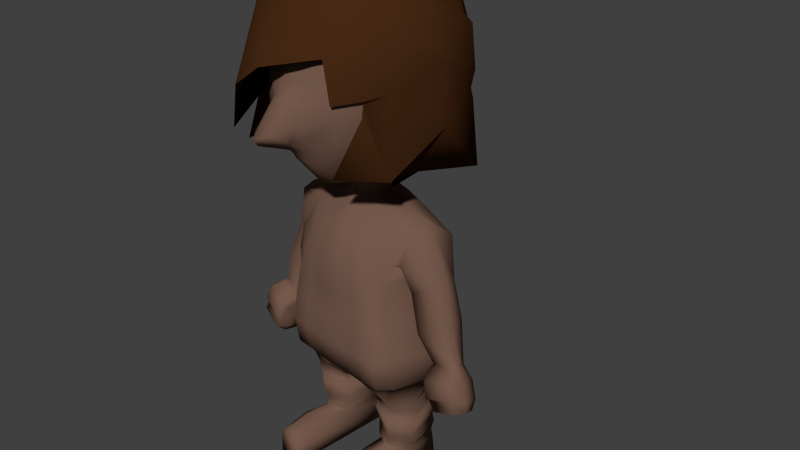 # Source: firstPirate3.blend  (saved by Blender 2.73.0; exported with 4.5.12 LTS)
import bpy
from mathutils import Matrix  # noqa: F401  (used for matrix-valued properties, if any)

bpy.ops.wm.read_factory_settings(use_empty=True)
scene = bpy.context.scene
scene.name = 'Scene'

# ---- collections
col_collection_1 = bpy.data.collections.new('Collection 1'); scene.collection.children.link(col_collection_1)

# ---- materials (node trees are filled in below, after node groups)
mat_material_001 = bpy.data.materials.new('Material.001')
mat_material_001.alpha_threshold = 0.0
mat_material_001.use_transparent_shadow = False
mat_material_001.diffuse_color = (0.1789, 0.101, 0.07178, 1.0)
mat_material_001.roughness = 0.5
mat_material_001.specular_intensity = 0.0
mat_material = bpy.data.materials.new('Material')
mat_material.alpha_threshold = 0.0
mat_material.use_transparent_shadow = False
mat_material.diffuse_color = (0.06072, 0.02195, 0.00731, 1.0)
mat_material.roughness = 0.5
mat_material.specular_intensity = 0.0

# ---- material node trees

# ---- world
world_world = bpy.data.worlds.new('World'); scene.world = world_world
world_world.color = (0.05088, 0.05088, 0.05088)
world_world.use_sun_shadow = False
world_world.sun_shadow_jitter_overblur = 0.0
world_world.cycles.sampling_method = 'MANUAL'
world_world.cycles.sample_map_resolution = 256

# ---- cameras
cam_camera = bpy.data.cameras.new('Camera')
cam_camera.clip_end = 100.0
cam_camera.lens = 35.0
cam_camera.sensor_width = 32.0
cam_camera.sensor_height = 18.0
cam_camera.ortho_scale = 7.314
cam_camera.dof.focus_distance = 0.0
cam_camera.dof.aperture_fstop = 128.0

# ---- meshes
me_sphere = bpy.data.meshes.new('Sphere')
me_sphere.from_pydata([(-0.4425, 0.01313, 3.797), (-0.7631, 0.01313, 3.723), (-1.038, 0.01313, 3.453), (-1.25, 0.01313, 3.307), (-1.382, 0.01313, 2.857), (-1.428, 0.01313, 2.716), (-1.382, 0.01313, 2.169), (-1.45, 0.01313, 1.975), (-1.263, 0.01352, 1.486), (-0.7631, 0.01313, 1.362), (-0.4425, 0.01313, 1.229), (-0.3964, 0.1851, 3.835), (-0.674, 0.3454, 3.664), (-0.9124, 0.4831, 3.569), (-1.095, 0.5887, 3.178), (-1.21, 0.6551, 3.071), (-1.25, 0.6777, 2.513), (-1.21, 0.6551, 2.35), (-1.269, 0.6888, 1.546), (-1.107, 0.5959, 1.628), (-0.674, 0.3454, 1.192), (-0.3964, 0.1851, 0.9953), (-0.09845, 0.01313, 1.184), (-0.2705, 0.3111, 3.797), (-0.4308, 0.5887, 3.742), (-0.5684, 0.8271, 3.453), (-0.674, 1.01, 3.339), (-0.7404, 1.125, 2.857), (-0.7631, 1.164, 2.655), (-0.7404, 1.125, 2.169), (-0.7741, 1.183, 1.995), (-0.6809, 1.022, 1.486), (-0.4308, 0.5887, 1.362), (-0.2705, 0.3111, 1.229), (-0.09845, 0.3572, 3.845), (-0.09845, 0.6777, 3.664), (-0.09845, 0.953, 3.594), (-0.09845, 1.164, 3.178), (-0.09845, 1.297, 3.081), (-0.09845, 1.342, 2.513), (-0.09845, 1.297, 2.339), (-0.09845, 1.364, 1.476), (-0.09845, 1.125, 1.677), (-0.09845, 0.6777, 1.137), (-0.09845, 0.3572, 0.9433), (0.07356, 0.3111, 3.797), (0.2338, 0.5887, 3.751), (0.3715, 0.8271, 3.453), (0.4771, 1.01, 3.307), (0.5435, 1.125, 2.857), (0.5662, 1.164, 2.725), (0.5435, 1.125, 2.169), (0.5772, 1.183, 1.943), (0.484, 1.022, 1.486), (0.2338, 0.5887, 1.362), (0.07356, 0.3111, 1.229), (-0.09845, 0.01313, 3.842), (0.1995, 0.1851, 3.846), (0.4771, 0.3454, 3.664), (0.7155, 0.4831, 3.586), (0.8985, 0.5887, 3.178), (1.013, 0.6551, 3.039), (1.053, 0.6777, 2.513), (1.013, 0.6551, 2.296), (1.118, 0.6888, 1.359), (0.9103, 0.5959, 1.672), (0.4771, 0.3454, 1.192), (0.1995, 0.1851, 0.9552), (0.2456, 0.01313, 3.797), (0.5662, 0.01313, 3.736), (0.8414, 0.01313, 3.453), (1.053, 0.01313, 3.33), (1.185, 0.01313, 2.857), (1.231, 0.01313, 2.76), (1.185, 0.01313, 2.169), (1.253, 0.01313, 2.056), (1.066, 0.01352, 1.486), (0.5662, 0.01313, 1.362), (0.2456, 0.01313, 1.229), (0.1995, -0.1589, 3.794), (0.4771, -0.3192, 3.664), (0.7155, -0.4568, 3.576), (0.8985, -0.5624, 3.178), (1.013, -0.6288, 3.058), (1.053, -0.6515, 2.513), (1.013, -0.6288, 2.349), (1.072, -0.6625, 1.536), (0.9103, -0.5689, 1.698), (0.4771, -0.3192, 1.342), (0.1995, -0.1589, 1.093), (0.07356, -0.2848, 3.797), (0.2338, -0.5624, 3.77), (0.3715, -0.8008, 3.453), (0.4771, -0.9838, 3.313), (0.5435, -1.099, 2.884), (0.5981, -1.073, 2.379), (0.8029, -0.7847, 2.412), (0.8367, -0.843, 2.248), (0.484, -0.9953, 1.486), (0.4024, -0.3178, 1.322), (0.1021, -0.2848, 1.229), (-0.09845, -0.3309, 3.838), (-0.09845, -0.6515, 3.664), (-0.09845, -0.9268, 3.61), (-0.09845, -1.138, 3.234), (-0.09845, -1.455, 2.745), (-0.2705, -0.2848, 3.797), (-0.4308, -0.5624, 3.769), (-0.5684, -0.8008, 3.453), (-0.674, -0.9838, 3.37), (-0.5074, -1.494, 2.477), (-0.8057, -1.383, 1.869), (-0.9948, -0.7059, 2.233), (-0.8933, -0.4917, 2.028), (-0.5114, -0.6488, 1.486), (-0.5895, -0.3329, 1.476), (-0.2426, -0.2848, 1.229), (-0.3964, -0.1589, 3.85), (-0.674, -0.3192, 3.664), (-0.9124, -0.4568, 3.567), (-1.095, -0.5624, 3.178), (-1.21, -0.6288, 3.058), (-1.25, -0.6515, 2.513), (-1.21, -0.6288, 2.318), (-1.305, -0.8715, 1.472), (-1.01, -0.5689, 1.644), (-0.674, -0.4118, 1.243), (-0.3964, -0.1589, 1.052), (-0.3052, -5.334e-07, 3.523), (-0.6031, -5.334e-07, 3.4), (-0.8589, -5.334e-07, 3.203), (-1.015, -5.334e-07, 2.948), (-1.045, -5.315e-07, 2.704), (-1.1, -5.334e-07, 2.455), (-1.023, -5.334e-07, 2.136), (-0.8905, -5.334e-07, 1.838), (-0.7381, -5.336e-07, 1.675), (-0.5695, -5.341e-07, 1.474), (-0.2624, 0.1598, 3.523), (-0.5203, 0.3088, 3.4), (-0.7419, 0.4367, 3.203), (-0.8716, 0.5348, 2.948), (-0.8895, 0.5809, 2.704), (-0.9344, 0.5529, 2.455), (-0.898, 0.4671, 2.136), (-0.7911, 0.3407, 1.838), (-0.6211, 0.2103, 1.675), (-0.5203, 0.1147, 1.474), (-0.2624, 0.1598, 1.262), (-0.1453, 0.3558, 3.523), (-0.2943, 0.6137, 3.4), (-0.4222, 0.8353, 3.203), (-0.5203, 1.005, 2.948), (-0.5818, 1.085, 2.704), (-0.6031, 1.084, 2.455), (-0.582, 0.9827, 2.136), (-0.5203, 0.8112, 1.838), (-0.4222, 0.6251, 1.675), (-0.2943, 0.4412, 1.492), (-0.1453, 0.2768, 1.262), (-0.1453, -0.2768, 3.523), (-0.2943, -0.5348, 3.4), (-0.4222, -0.7563, 3.203), (-0.5203, -0.9263, 2.948), (-0.5818, -0.9745, 2.795), (-0.5575, -1.024, 2.383), (-0.5911, -0.9677, 2.217), (-0.4848, -0.9466, 1.9), (-0.4222, -0.9147, 1.75), (-0.2895, -0.5407, 1.264), (-0.1453, -0.2768, 1.262), (-0.2624, -0.1598, 3.523), (-0.5203, -0.3088, 3.4), (-0.7419, -0.4367, 3.203), (-0.8716, -0.5348, 2.948), (-0.8895, -0.5809, 2.704), (-0.9344, -0.6175, 2.455), (-0.8637, -0.5964, 2.136), (-0.7372, -0.7231, 1.898), (-0.6211, -0.755, 1.733), (-0.4882, -0.2868, 1.409), (-0.2624, -0.1598, 1.262), (-0.3052, -5.356e-07, 1.262), (-0.2588, -7.89e-09, 0.9659), (-0.4417, 0.004922, 0.9748), (-0.6652, 0.009825, 0.9295), (-0.7919, -0.02735, 0.1578), (-0.7948, -0.01939, 0.005079), (-0.84, -0.01457, -0.1658), (-0.9311, -0.008686, -0.529), (-1.067, 2.397e-08, -0.9819), (-1.077, 0.008986, -1.369), (-0.9347, -0.1766, -1.747), (-0.2241, 0.1294, 0.9659), (-0.5, 0.2584, 0.8832), (-0.7263, 0.3121, 0.7795), (-0.7124, 0.2818, 0.3246), (-0.6979, 0.2895, 0.1075), (-0.7723, 0.242, -0.2166), (-0.865, 0.2122, -0.5269), (-0.9929, 0.2431, -0.9347), (-0.9965, 0.3092, -1.369), (-0.6969, 0.4635, -1.709), (-0.3084, 0.3636, -1.797), (-0.1294, 0.2241, 0.9659), (-0.2526, 0.39, 0.8671), (-0.3846, 0.4526, 0.7255), (-0.4703, 0.4726, 0.5158), (-0.5491, 0.4866, 0.05195), (-0.6115, 0.4906, -0.19), (-0.7004, 0.4633, -0.5429), (-0.7663, 0.4942, -0.9819), (-0.7768, 0.5222, -1.369), (-0.4834, 0.4881, -1.697), (-0.273, 0.3913, -1.756), (-0.1294, -0.2241, 0.9659), (-0.25, -0.265, 0.866), (-0.3536, -0.4168, 0.7071), (-0.4385, -0.5941, 0.4648), (-0.5721, -0.6793, 0.02515), (-0.6313, -0.7028, -0.2002), (-0.7214, -0.7312, -0.5582), (-0.7663, -0.758, -0.9819), (-0.7768, -0.6993, -1.369), (-0.4834, -0.4148, -1.752), (-0.2283, -0.3509, -1.803), (-0.2241, -0.1294, 0.9659), (-0.433, -0.25, 0.866), (-0.6385, -0.2946, 0.7704), (-0.8586, -0.4418, 0.285), (-0.8072, -0.5549, 0.04325), (-0.8202, -0.5537, -0.2406), (-0.8371, -0.5621, -0.5396), (-0.9324, -0.5807, -0.9347), (-0.9335, -0.5339, -1.369), (-0.6969, -0.4576, -1.745), (-0.2685, -0.3563, -1.832), (-0.2034, 0.03477, -1.816), (-1.206, 0.02724, 0.6634), (-0.7215, -0.05058, 0.1533), (-1.118, 0.306, 0.5206), (-0.7276, 0.2581, 0.2442), (-1.019, -0.2856, 0.7042), (-0.8445, -0.3248, 0.3011), (-1.272, -0.02628, 0.1104), (-0.7674, -0.09524, -0.1627), (-1.175, 0.1476, 0.05442), (-0.8126, 0.1437, -0.1144), (-1.216, -0.218, 0.1128), (-0.8708, -0.3027, -0.04382), (-1.43, -0.1763, -0.3518), (-0.9206, -0.248, -0.6435), (-1.318, 0.03959, -0.4165), (-0.9668, 0.04575, -0.5903), (-1.352, -0.3443, -0.3652), (-1.006, -0.44, -0.5235), (-1.11, -0.3519, -1.041), (-1.443, -0.1513, -0.9354), (-1.108, -0.1783, -1.083), (-1.533, -0.2627, -0.8585), (-1.484, -0.3227, -0.8261), (-1.146, -0.405, -0.9394), (-1.661, -0.3251, -1.024), (-1.203, -0.4445, -1.257), (-1.559, -0.1451, -1.127), (-1.168, -0.1709, -1.302), (-1.652, -0.4537, -0.9348), (-1.203, -0.5757, -1.099), (-1.74, -0.4074, -1.225), (-1.282, -0.5269, -1.458), (-1.284, -0.6997, -1.229), (-1.673, -0.584, -1.117), (-1.666, -0.5446, -1.169), (-1.283, -0.658, -1.3), (-1.221, -0.6301, -1.039), (-1.609, -0.5144, -0.9266), (-1.663, -0.2243, -1.318), (-1.248, -0.2532, -1.503), (-1.156, -0.4799, -0.9582), (-1.498, -0.3962, -0.8573), (-1.754, -0.4411, -1.356), (-1.35, -0.5323, -1.542), (-1.684, -0.3184, -1.429), (-1.335, -0.3446, -1.572), (-1.707, -0.586, -1.311), (-1.362, -0.6723, -1.427), (-0.7163, -0.4275, -1.865), (-0.9618, -0.1383, -1.903), (-0.7525, 0.4325, -1.89), (-0.2738, -0.2713, -1.878), (-0.3531, 0.3636, -1.914), (-0.4978, 0.3815, -1.914), (-0.6577, -0.4387, -2.078), (-0.9545, -0.1738, -2.108), (-0.7642, 0.3838, -2.12), (-0.2802, -0.298, -2.08), (-0.2999, 0.3195, -2.105), (-0.4301, 0.396, -2.106), (-0.6605, -0.3979, -2.312), (-0.8783, -0.1899, -2.338), (-0.7317, 0.3565, -2.35), (-0.3159, -0.25, -2.317), (-0.3437, 0.3083, -2.339), (-0.4385, 0.3754, -2.337), (-0.6437, -0.3801, -2.425), (-0.8894, -0.1245, -2.445), (-0.7382, 0.3783, -2.461), (-0.287, -0.2284, -2.416), (-0.3389, 0.3245, -2.446), (-0.4414, 0.3853, -2.446), (-0.6168, -0.4005, -2.478), (-0.8006, -0.09064, -2.543), (-0.7046, 0.3605, -2.616), (-0.352, -0.2941, -2.524), (-0.3849, 0.3263, -2.607), (-0.45, 0.3649, -2.607), (-0.6241, -0.4135, -2.525), (-0.7705, -0.2176, -2.669), (-0.7149, 0.377, -2.768), (-0.3745, -0.2707, -2.598), (-0.3892, 0.3102, -2.754), (-0.4405, 0.3855, -2.762), (-0.6137, -0.7938, -2.496), (-0.8162, -0.6386, -2.637), (-0.7317, 0.3904, -3.026), (-0.3473, -0.5452, -2.629), (-0.3552, 0.3502, -3.018), (-0.5507, 0.4095, -3.027), (-0.6345, -1.002, -2.549), (-0.8465, -0.9258, -2.733), (-0.8307, -0.9127, -3.03), (-0.3639, -0.9725, -2.706), (-0.3951, -0.9485, -3.03), (-0.6141, -0.9554, -3.04), (-0.6272, -1.094, -2.627), (-0.8082, -1.097, -2.703), (-0.7745, -1.137, -3.028), (-0.4186, -1.139, -2.703), (-0.4298, -1.159, -3.028), (-0.6122, -1.145, -3.036), (-0.1217, -1.544, 2.051), (-0.2402, -1.239, 2.115), (-0.2241, -1.182, 1.927), (-0.1289, -1.276, 1.898), (-0.09515, -0.2916, 3.523), (-0.1927, -0.5634, 3.4), (-0.09456, -0.591, 3.4), (-0.2764, -1.024, 1.756), (-0.1356, -1.093, 1.761), (-0.2764, -0.7967, 3.203), (-0.1357, -0.8357, 3.203), (-0.2026, -0.5816, 1.243), (-0.1188, -0.621, 1.223), (-0.3406, -0.9758, 2.948), (-0.1672, -1.024, 2.948), (-0.09015, -0.2916, 1.262), (-0.3809, -1.06, 2.795), (-0.1869, -1.112, 2.704), (-0.211, -1.21, 2.338), (-0.1094, -1.238, 2.421), (-0.2372, -0.7523, -0.5784), (-0.4832, -0.7412, -0.5784), (-0.5016, -0.7722, -0.9706), (-0.2462, -0.7859, -0.9596), (-0.08472, -0.2361, 0.9659), (-0.1637, -0.2881, 0.866), (-0.08033, -0.3104, 0.866), (-0.5001, -0.7129, -1.357), (-0.233, -0.726, -1.346), (-0.2315, -0.4495, 0.7071), (-0.1136, -0.4811, 0.7071), (-0.3165, -0.4351, -1.727), (-0.1553, -0.4343, -1.702), (-0.2835, -0.6218, 0.4556), (-0.1391, -0.6478, 0.4556), (-0.1787, -0.3437, -1.795), (-0.08772, -0.3156, -1.787), (-0.3826, -0.7138, -0.004851), (-0.1887, -0.7483, -0.02773), (-0.4259, -0.716, -0.2309), (-0.212, -0.7305, -0.2513), (-0.6819, -5.338e-07, 1.608), (-0.6257, -5.339e-07, 1.541), (-0.5875, 0.1784, 1.608), (-0.5539, 0.1466, 1.541), (-0.3796, 0.5638, 1.614), (-0.3369, 0.5025, 1.553), (-0.3653, -0.8741, 1.596), (-0.3464, -0.6168, 1.325), (-0.5768, -0.5989, 1.586), (-0.5325, -0.4428, 1.498), (-0.1174, -1.036, 1.6), (-0.1371, -0.7181, 1.268), (-0.2391, -0.9563, 1.598), (-0.2399, -0.6683, 1.296), (-1.073, -5.325e-07, 2.58), (-0.9119, 0.5669, 2.58), (-0.5924, 1.084, 2.58), (-0.5924, -0.9803, 2.607), (-0.9119, -0.5992, 2.58), (-0.1854, -1.147, 2.588), (-0.3853, -1.093, 2.598), (-1.04, -0.02861, -1.379), (-0.9415, 0.3117, -1.374), (-0.7303, 0.4904, -1.373), (-0.7303, -0.6643, -1.38), (-0.8892, -0.5214, -1.379), (-0.2347, -0.6687, -1.354), (-0.4781, -0.6665, -1.367), (-0.4512, 0.3821, -2.105), (-0.7495, 0.3701, -2.112), (-0.3268, 0.3092, -2.105), (-0.2976, -0.2716, -2.079), (-0.6624, -0.406, -2.075), (-0.9308, -0.1539, -2.105), (0.3052, -5.334e-07, 3.523), (0.6031, -5.334e-07, 3.4), (0.8589, -5.334e-07, 3.203), (1.015, -5.334e-07, 2.948), (1.045, -5.315e-07, 2.704), (1.1, -5.334e-07, 2.455), (1.023, -5.334e-07, 2.136), (0.8905, -5.334e-07, 1.838), (0.7381, -5.336e-07, 1.675), (0.5695, -5.341e-07, 1.474), (0.2624, 0.1598, 3.523), (0.5203, 0.3088, 3.4), (0.7419, 0.4367, 3.203), (0.8716, 0.5348, 2.948), (0.8895, 0.5809, 2.704), (0.9344, 0.5529, 2.455), (0.898, 0.4671, 2.136), (0.7911, 0.3407, 1.838), (0.6211, 0.2103, 1.675), (0.5203, 0.1147, 1.474), (0.2624, 0.1598, 1.262), (0.1453, 0.3558, 3.523), (0.2943, 0.6137, 3.4), (0.4222, 0.8353, 3.203), (0.5203, 1.005, 2.948), (0.5818, 1.085, 2.704), (0.6031, 1.062, 2.455), (0.582, 0.9827, 2.136), (0.5203, 0.8112, 1.838), (0.4222, 0.6251, 1.675), (0.2943, 0.4412, 1.492), (0.1453, 0.2768, 1.262), (1.864e-15, 0.3986, 3.523), (1.84e-15, 0.6965, 3.4), (1.796e-15, 0.9523, 3.203), (1.733e-15, 1.149, 2.948), (1.669e-15, 1.241, 2.704), (1.602e-15, 1.249, 2.455), (1.511e-15, 1.143, 2.136), (1.423e-15, 0.9545, 1.838), (1.371e-15, 0.7421, 1.675), (1.739e-15, 0.5239, 1.492), (2.505e-15, 0.3197, 1.262), (1.861e-15, -9.499e-07, 3.565), (1.839e-15, -0.3059, 3.523), (1.795e-15, -0.6175, 3.4), (1.732e-15, -0.8733, 3.203), (1.656e-15, -1.07, 2.948), (1.586e-15, -1.162, 2.704), (1.764e-15, -1.235, 2.455), (2.175e-15, -1.665, 2.008), (2.124e-15, -1.607, 1.925), (2.415e-15, -1.194, 1.766), (4.355e-15, -0.6591, 1.202), (5.578e-15, -0.3197, 1.262), (0.1453, -0.2768, 3.523), (0.2943, -0.5348, 3.4), (0.4222, -0.7563, 3.203), (0.5203, -0.9263, 2.948), (0.5818, -0.9745, 2.795), (0.5575, -1.024, 2.383), (0.5911, -0.9677, 2.217), (0.4848, -0.9466, 1.9), (0.4222, -0.9147, 1.75), (0.2895, -0.5407, 1.264), (0.1453, -0.2768, 1.262), (0.2624, -0.1598, 3.523), (0.5203, -0.3088, 3.4), (0.7419, -0.4367, 3.203), (0.8716, -0.5348, 2.948), (0.8895, -0.5809, 2.704), (0.9344, -0.6175, 2.455), (0.8637, -0.5964, 2.136), (0.7372, -0.7231, 1.898), (0.6211, -0.755, 1.733), (0.4882, -0.2868, 1.409), (0.2624, -0.1598, 1.262), (0.3052, -5.358e-07, 1.262), (0.2588, -1.326e-08, 0.9659), (0.4022, -2.661e-08, 0.9668), (0.6089, -0.003281, 0.9275), (0.8146, 0.03262, 0.1259), (0.8041, 0.02684, -0.01596), (0.8442, 0.02086, -0.1791), (0.9367, 0.01187, -0.5377), (1.067, -7.831e-09, -0.9819), (1.077, 0.008986, -1.369), (0.9347, -0.1766, -1.747), (0.2241, 0.1294, 0.9659), (0.4766, 0.2448, 0.8792), (0.6997, 0.2895, 0.7822), (0.8495, 0.3206, 0.2764), (0.7886, 0.3222, 0.04907), (0.8155, 0.2651, -0.2464), (0.8855, 0.2292, -0.5407), (0.9929, 0.2431, -0.9347), (0.9965, 0.3092, -1.369), (0.6969, 0.4635, -1.709), (0.3084, 0.3636, -1.797), (4.051e-08, -1.838e-08, -1.813), (0.1294, 0.2241, 0.9659), (0.25, 0.3897, 0.866), (0.3709, 0.4467, 0.7183), (0.4574, 0.4654, 0.4905), (0.5737, 0.4938, 0.01766), (0.637, 0.5002, -0.2139), (0.73, 0.4687, -0.5696), (0.7663, 0.4942, -0.9819), (0.7768, 0.5222, -1.369), (0.4834, 0.4881, -1.697), (0.273, 0.3913, -1.756), (7.852e-15, 0.2588, 0.9659), (3.983e-12, 0.4567, 0.866), (-1.264e-10, 0.5432, 0.7071), (1.635e-11, 0.583, 0.4556), (-1.174e-15, 0.5928, -0.02773), (-9.872e-16, 0.5794, -0.2513), (2.302e-15, 0.5401, -0.5784), (5.702e-09, 0.6076, -0.949), (1.24e-08, 0.6435, -1.335), (2.799e-08, 0.4591, -1.679), (3.613e-08, 0.2588, -1.779), (4.443e-09, -0.2588, 0.9659), (8.977e-09, -0.332, 0.866), (9.76e-09, -0.5116, 0.7071), (7.3e-09, -0.6728, 0.4556), (6.41e-06, -0.7814, -0.02684), (3.626e-09, -0.7448, -0.2513), (7.666e-09, -0.7631, -0.5784), (1.739e-08, -0.7991, -0.949), (2.795e-08, -0.7386, -1.335), (4.369e-08, -0.4483, -1.679), (4.573e-08, -0.2759, -1.779), (0.1294, -0.2241, 0.9659), (0.25, -0.265, 0.866), (0.3536, -0.4168, 0.7071), (0.4478, -0.5955, 0.4838), (0.5357, -0.6675, 0.05377), (0.5892, -0.6872, -0.1783), (0.6768, -0.719, -0.53), (0.7663, -0.758, -0.9819), (0.7768, -0.6993, -1.369), (0.4834, -0.4148, -1.752), (0.2283, -0.3509, -1.803), (0.2241, -0.1294, 0.9659), (0.433, -0.25, 0.866), (0.6235, -0.297, 0.7659), (0.7249, -0.4032, 0.2776), (0.7086, -0.5227, 0.06693), (0.76, -0.5275, -0.2266), (0.7983, -0.5446, -0.5271), (0.9184, -0.5784, -0.9265), (0.9335, -0.5339, -1.369), (0.6969, -0.4576, -1.745), (0.2685, -0.3563, -1.832), (0.2034, 0.03477, -1.816), (1.026, -0.01376, 0.8147), (0.7524, 0.05327, 0.1077), (1.135, 0.2616, 0.5956), (0.8614, 0.3274, 0.2547), (0.9951, -0.2972, 0.7046), (0.7738, -0.2613, 0.2157), (1.316, -0.0181, 0.1212), (0.8338, 0.07297, -0.2098), (1.256, 0.1787, 0.08009), (0.9181, 0.2825, -0.1063), (1.228, -0.1897, 0.07126), (0.8708, -0.1684, -0.1426), (1.487, -0.09849, -0.3723), (1.005, -0.004755, -0.7021), (1.424, 0.1441, -0.3939), (1.099, 0.2563, -0.5822), (1.382, -0.241, -0.4274), (1.042, -0.2306, -0.623), (1.211, -0.05996, -1.101), (1.564, 0.04351, -0.9339), (1.246, 0.1154, -1.104), (1.623, -0.09703, -0.8786), (1.561, -0.1515, -0.8633), (1.227, -0.139, -1.012), (1.754, -0.1482, -1.046), (1.307, -0.1226, -1.326), (1.697, 0.06597, -1.112), (1.328, 0.1555, -1.311), (1.712, -0.288, -0.9885), (1.268, -0.281, -1.202), (1.836, -0.2013, -1.256), (1.39, -0.1757, -1.536), (1.338, -0.389, -1.351), (1.727, -0.3792, -1.194), (1.733, -0.3295, -1.236), (1.351, -0.334, -1.411), (1.269, -0.3492, -1.154), (1.659, -0.3393, -0.9964), (1.804, 0.00855, -1.309), (1.411, 0.1024, -1.52), (1.225, -0.209, -1.046), (1.564, -0.2181, -0.9092), (1.856, -0.2092, -1.39), (1.464, -0.1772, -1.615), (1.818, -0.06266, -1.438), (1.486, 0.01169, -1.602), (1.779, -0.3478, -1.381), (1.439, -0.3376, -1.533), (0.7163, -0.4275, -1.865), (0.9618, -0.1383, -1.903), (0.7525, 0.4325, -1.89), (0.2738, -0.2713, -1.878), (0.3531, 0.3636, -1.914), (0.4978, 0.3815, -1.914), (0.6577, -0.4387, -2.078), (0.9545, -0.1738, -2.108), (0.7642, 0.3838, -2.12), (0.2802, -0.298, -2.08), (0.2999, 0.3195, -2.105), (0.4301, 0.396, -2.106), (0.6605, -0.3979, -2.312), (0.8783, -0.1899, -2.338), (0.7317, 0.3565, -2.35), (0.3159, -0.25, -2.317), (0.3437, 0.3083, -2.339), (0.4385, 0.3754, -2.337), (0.6437, -0.3801, -2.425), (0.8894, -0.1245, -2.445), (0.7382, 0.3783, -2.461), (0.287, -0.2284, -2.416), (0.3389, 0.3245, -2.446), (0.4414, 0.3853, -2.446), (0.6168, -0.4005, -2.478), (0.8006, -0.09064, -2.543), (0.7046, 0.3605, -2.616), (0.352, -0.2941, -2.524), (0.3849, 0.3263, -2.607), (0.45, 0.3649, -2.607), (0.6241, -0.4135, -2.525), (0.7705, -0.2176, -2.669), (0.7149, 0.377, -2.768), (0.3745, -0.2707, -2.598), (0.3892, 0.3102, -2.754), (0.4405, 0.3855, -2.762), (0.6137, -0.7938, -2.496), (0.8162, -0.6386, -2.637), (0.7317, 0.3904, -3.026), (0.3473, -0.5452, -2.629), (0.3552, 0.3502, -3.018), (0.5507, 0.4095, -3.027), (0.6345, -1.002, -2.549), (0.8465, -0.9258, -2.733), (0.8307, -0.9127, -3.03), (0.3639, -0.9725, -2.706), (0.3951, -0.9485, -3.03), (0.6141, -0.9554, -3.04), (0.6272, -1.094, -2.627), (0.8082, -1.097, -2.703), (0.7745, -1.137, -3.028), (0.4186, -1.139, -2.703), (0.4298, -1.159, -3.028), (0.6122, -1.145, -3.036), (0.1217, -1.544, 2.051), (0.2402, -1.239, 2.115), (0.2241, -1.182, 1.927), (0.1289, -1.276, 1.898), (0.09515, -0.2916, 3.523), (0.1927, -0.5634, 3.4), (0.09456, -0.591, 3.4), (0.2764, -1.024, 1.756), (0.1356, -1.093, 1.761), (0.2764, -0.7967, 3.203), (0.1357, -0.8357, 3.203), (0.2026, -0.5816, 1.243), (0.1188, -0.621, 1.223), (0.3406, -0.9758, 2.948), (0.1672, -1.024, 2.948), (0.09015, -0.2916, 1.262), (5.632e-15, -0.3059, 1.262), (0.3809, -1.06, 2.795), (0.1869, -1.112, 2.704), (0.211, -1.21, 2.338), (0.1094, -1.238, 2.421), (0.2342, -0.7517, -0.5727), (0.4527, -0.7352, -0.5405), (0.5016, -0.7722, -0.9706), (0.2462, -0.7859, -0.9596), (4.179e-09, -0.2477, 0.9659), (0.08472, -0.2361, 0.9659), (0.1637, -0.2881, 0.866), (0.08033, -0.3104, 0.866), (0.5001, -0.7129, -1.357), (0.233, -0.726, -1.346), (0.2315, -0.4495, 0.7071), (0.1136, -0.4811, 0.7071), (0.3165, -0.4351, -1.727), (0.1553, -0.4343, -1.702), (0.2913, -0.6222, 0.4697), (0.1391, -0.6478, 0.4556), (0.1787, -0.3437, -1.795), (0.08772, -0.3156, -1.787), (0.3664, -0.7087, 0.03114), (0.1846, -0.746, 0.007757), (0.3988, -0.7082, -0.1913), (0.2017, -0.7275, -0.2184), (0.6819, -5.338e-07, 1.608), (0.6257, -5.339e-07, 1.541), (0.5875, 0.1784, 1.608), (0.5539, 0.1466, 1.541), (0.3796, 0.5638, 1.614), (0.3369, 0.5025, 1.553), (1.361e-15, 0.6694, 1.614), (1.518e-15, 0.5967, 1.553), (2.75e-15, -1.066, 1.618), (4.324e-15, -0.7661, 1.241), (0.3653, -0.8741, 1.596), (0.3464, -0.6168, 1.325), (0.5768, -0.5989, 1.586), (0.5325, -0.4428, 1.498), (0.1174, -1.036, 1.6), (0.1371, -0.7181, 1.268), (0.2391, -0.9563, 1.598), (0.2399, -0.6683, 1.296), (1.073, -5.325e-07, 2.58), (0.9119, 0.5669, 2.58), (0.5924, 1.084, 2.58), (1.635e-15, 1.245, 2.58), (1.59e-15, -1.198, 2.58), (0.5924, -0.9803, 2.607), (0.9119, -0.5992, 2.58), (0.1854, -1.147, 2.588), (0.3853, -1.093, 2.598), (1.04, -0.02861, -1.379), (0.9415, 0.3117, -1.374), (0.7303, 0.4904, -1.373), (1.373e-08, 0.5887, -1.342), (2.979e-08, -0.6708, -1.342), (0.7303, -0.6643, -1.38), (0.8892, -0.5214, -1.379), (0.2347, -0.6687, -1.354), (0.4781, -0.6665, -1.367), (0.4512, 0.3821, -2.105), (0.7495, 0.3701, -2.112), (0.3268, 0.3092, -2.105), (0.2976, -0.2716, -2.079), (0.6624, -0.406, -2.075), (0.9308, -0.1539, -2.105)], [], [(10, 9, 20, 21), (9, 8, 19, 20), (8, 7, 18, 19), (7, 6, 17, 18), (6, 5, 16, 17), (5, 4, 15, 16), (4, 3, 14, 15), (3, 2, 13, 14), (2, 1, 12, 13), (1, 0, 11, 12), (21, 20, 32, 33), (20, 19, 31, 32), (19, 18, 30, 31), (18, 17, 29, 30), (17, 16, 28, 29), (16, 15, 27, 28), (15, 14, 26, 27), (14, 13, 25, 26), (13, 12, 24, 25), (12, 11, 23, 24), (33, 32, 43, 44), (32, 31, 42, 43), (31, 30, 41, 42), (30, 29, 40, 41), (29, 28, 39, 40), (28, 27, 38, 39), (27, 26, 37, 38), (26, 25, 36, 37), (25, 24, 35, 36), (24, 23, 34, 35), (44, 43, 54, 55), (43, 42, 53, 54), (42, 41, 52, 53), (41, 40, 51, 52), (40, 39, 50, 51), (39, 38, 49, 50), (38, 37, 48, 49), (37, 36, 47, 48), (36, 35, 46, 47), (35, 34, 45, 46), (55, 54, 66, 67), (54, 53, 65, 66), (53, 52, 64, 65), (52, 51, 63, 64), (51, 50, 62, 63), (50, 49, 61, 62), (49, 48, 60, 61), (48, 47, 59, 60), (47, 46, 58, 59), (46, 45, 57, 58), (67, 66, 77, 78), (66, 65, 76, 77), (65, 64, 75, 76), (64, 63, 74, 75), (63, 62, 73, 74), (62, 61, 72, 73), (61, 60, 71, 72), (60, 59, 70, 71), (59, 58, 69, 70), (58, 57, 68, 69), (78, 77, 88, 89), (77, 76, 87, 88), (76, 75, 86, 87), (75, 74, 85, 86), (74, 73, 84, 85), (73, 72, 83, 84), (72, 71, 82, 83), (71, 70, 81, 82), (70, 69, 80, 81), (69, 68, 79, 80), (89, 88, 99, 100), (88, 87, 98, 99), (87, 86, 97, 98), (86, 85, 96, 97), (85, 84, 95, 96), (84, 83, 94, 95), (83, 82, 93, 94), (82, 81, 92, 93), (81, 80, 91, 92), (80, 79, 90, 91), (94, 93, 104, 105), (93, 92, 103, 104), (92, 91, 102, 103), (91, 90, 101, 102), (105, 104, 109, 110), (104, 103, 108, 109), (103, 102, 107, 108), (102, 101, 106, 107), (116, 115, 126, 127), (115, 114, 125, 126), (114, 113, 124, 125), (113, 112, 123, 124), (112, 111, 122, 123), (111, 110, 121, 122), (110, 109, 120, 121), (109, 108, 119, 120), (108, 107, 118, 119), (107, 106, 117, 118), (22, 10, 21), (0, 56, 11), (22, 21, 33), (11, 56, 23), (22, 33, 44), (23, 56, 34), (22, 44, 55), (34, 56, 45), (22, 55, 67), (45, 56, 57), (22, 67, 78), (57, 56, 68), (22, 78, 89), (68, 56, 79), (22, 89, 100), (79, 56, 90), (90, 56, 101), (101, 56, 106), (22, 116, 127), (106, 56, 117), (22, 127, 10), (127, 126, 9, 10), (126, 125, 8, 9), (125, 124, 7, 8), (124, 123, 6, 7), (123, 122, 5, 6), (122, 121, 4, 5), (121, 120, 3, 4), (120, 119, 2, 3), (119, 118, 1, 2), (118, 117, 0, 1), (117, 56, 0), (381, 136, 146, 383), (131, 130, 140, 141), (132, 131, 141, 142), (395, 132, 142, 396), (134, 133, 143, 144), (135, 134, 144, 145), (129, 128, 138, 139), (136, 135, 145, 146), (130, 129, 139, 140), (148, 147, 158, 159), (142, 141, 152, 153), (396, 142, 153, 397), (144, 143, 154, 155), (145, 144, 155, 156), (139, 138, 149, 150), (146, 145, 156, 157), (140, 139, 150, 151), (383, 146, 157, 385), (141, 140, 151, 152), (385, 157, 455, 722), (152, 151, 449, 450), (159, 158, 456, 457), (153, 152, 450, 451), (397, 153, 451, 737), (155, 154, 452, 453), (156, 155, 453, 454), (150, 149, 447, 448), (157, 156, 454, 455), (151, 150, 448, 449), (342, 341, 166, 167), (345, 344, 160, 161), (347, 342, 167, 168), (349, 345, 161, 162), (393, 347, 168, 387), (353, 349, 162, 163), (355, 351, 169, 170), (356, 353, 163, 164), (401, 356, 164, 398), (341, 358, 165, 166), (167, 166, 177, 178), (161, 160, 171, 172), (168, 167, 178, 179), (162, 161, 172, 173), (387, 168, 179, 389), (163, 162, 173, 174), (170, 169, 180, 181), (164, 163, 174, 175), (398, 164, 175, 399), (166, 165, 176, 177), (182, 137, 147, 148), (128, 458, 138), (138, 458, 149), (149, 458, 447), (160, 458, 171), (177, 176, 133, 134), (171, 458, 128), (178, 177, 134, 135), (172, 171, 128, 129), (179, 178, 135, 136), (173, 172, 129, 130), (389, 179, 136, 381), (174, 173, 130, 131), (181, 180, 137, 182), (175, 174, 131, 132), (399, 175, 132, 395), (402, 191, 201, 403), (185, 195, 240, 238), (187, 186, 196, 197), (188, 187, 197, 198), (189, 188, 198, 199), (190, 189, 199, 200), (184, 183, 193, 194), (191, 190, 200, 201), (185, 184, 194, 195), (203, 202, 213, 214), (197, 196, 207, 208), (198, 197, 208, 209), (199, 198, 209, 210), (200, 199, 210, 211), (194, 193, 204, 205), (201, 200, 211, 212), (195, 194, 205, 206), (403, 201, 212, 404), (196, 195, 206, 207), (404, 212, 534, 746), (207, 206, 528, 529), (214, 213, 535, 536), (208, 207, 529, 530), (209, 208, 530, 531), (210, 209, 531, 532), (211, 210, 532, 533), (205, 204, 526, 527), (212, 211, 533, 534), (206, 205, 527, 528), (362, 361, 221, 222), (365, 364, 215, 216), (367, 362, 222, 223), (369, 365, 216, 217), (408, 367, 223, 405), (373, 369, 217, 218), (375, 371, 224, 225), (377, 373, 218, 219), (379, 377, 219, 220), (361, 379, 220, 221), (222, 221, 232, 233), (216, 215, 226, 227), (223, 222, 233, 234), (217, 216, 227, 228), (405, 223, 234, 406), (218, 217, 228, 229), (225, 224, 235, 236), (219, 218, 229, 230), (220, 219, 230, 231), (221, 220, 231, 232), (192, 287, 286, 235), (514, 237, 203), (514, 203, 214), (514, 214, 536), (514, 547, 376, 375, 225), (514, 225, 236), (232, 231, 188, 189), (233, 232, 189, 190), (227, 226, 183, 184), (234, 233, 190, 191), (228, 227, 184, 185), (406, 234, 191, 402), (186, 229, 243, 239), (235, 286, 289, 236), (230, 229, 186, 187), (514, 236, 237), (231, 230, 187, 188), (181, 226, 215, 170), (182, 183, 226, 181), (148, 193, 183, 182), (159, 204, 193, 148), (457, 526, 204, 159), (195, 196, 241, 240), (228, 185, 238, 242), (229, 228, 242, 243), (196, 186, 239, 241), (241, 239, 245, 247), (239, 243, 249, 245), (238, 240, 246, 244), (242, 238, 244, 248), (243, 242, 248, 249), (240, 241, 247, 246), (248, 244, 250, 254), (246, 247, 253, 252), (249, 248, 254, 255), (247, 245, 251, 253), (245, 249, 255, 251), (244, 246, 252, 250), (253, 251, 256, 258), (252, 253, 258, 257), (260, 259, 262, 266), (261, 260, 279, 278), (272, 273, 270, 271), (263, 267, 273, 269), (266, 262, 268, 272), (266, 272, 271, 275), (276, 277, 283, 282), (273, 267, 274, 270), (260, 266, 275, 279), (267, 261, 278, 274), (274, 275, 271, 270), (278, 279, 275, 274), (202, 288, 287, 192), (288, 202, 203, 290, 291), (203, 237, 236, 289, 290), (410, 409, 297, 294), (409, 411, 296, 297), (411, 412, 295, 296), (412, 413, 292, 295), (414, 410, 294, 293), (413, 414, 293, 292), (296, 295, 301, 302), (295, 292, 298, 301), (292, 293, 299, 298), (294, 297, 303, 300), (293, 294, 300, 299), (297, 296, 302, 303), (300, 303, 309, 306), (299, 300, 306, 305), (303, 302, 308, 309), (302, 301, 307, 308), (301, 298, 304, 307), (298, 299, 305, 304), (308, 307, 313, 314), (307, 304, 310, 313), (304, 305, 311, 310), (306, 309, 315, 312), (305, 306, 312, 311), (309, 308, 314, 315), (311, 312, 318, 317), (315, 314, 320, 321), (314, 313, 319, 320), (313, 310, 316, 319), (310, 311, 317, 316), (312, 315, 321, 318), (317, 318, 324, 323), (321, 320, 326, 327), (320, 319, 325, 326), (319, 316, 322, 325), (316, 317, 323, 322), (318, 321, 327, 324), (326, 325, 331, 332), (325, 322, 328, 331), (322, 323, 329, 328), (324, 327, 333, 330), (323, 324, 330, 329), (327, 326, 332, 333), (329, 330, 336, 335), (333, 332, 338, 339), (332, 331, 337, 338), (331, 328, 334, 337), (328, 329, 335, 334), (330, 333, 339, 336), (334, 335, 336, 339, 338, 337), (280, 282, 283, 281, 285, 284), (251, 255, 261, 256), (250, 252, 257, 259), (254, 250, 259, 260), (255, 254, 260, 261), (258, 256, 263, 265), (256, 261, 267, 263), (259, 257, 264, 262), (257, 258, 265, 264), (264, 265, 277, 276), (265, 263, 269, 277), (262, 264, 276, 268), (273, 272, 284, 285), (277, 269, 281, 283), (269, 273, 285, 281), (268, 276, 282, 280), (272, 268, 280, 284), (170, 215, 364, 355), (355, 364, 698, 689), (543, 542, 380, 360), (360, 380, 379, 361), (542, 541, 378, 380), (380, 378, 377, 379), (541, 540, 374, 378), (378, 374, 373, 377), (547, 546, 372, 376), (376, 372, 371, 375), (540, 539, 370, 374), (374, 370, 369, 373), (747, 545, 368, 407), (407, 368, 367, 408), (539, 538, 366, 370), (370, 366, 365, 369), (545, 544, 363, 368), (368, 363, 362, 367), (538, 537, 698, 366), (366, 698, 364, 365), (544, 543, 360, 363), (363, 360, 361, 362), (465, 464, 359, 340), (340, 359, 358, 341), (738, 463, 357, 400), (400, 357, 356, 401), (463, 462, 354, 357), (357, 354, 353, 356), (469, 468, 352, 689), (689, 352, 351, 355), (462, 461, 350, 354), (354, 350, 349, 353), (724, 467, 348, 391), (391, 348, 347, 393), (461, 460, 346, 350), (350, 346, 345, 349), (467, 466, 343, 348), (348, 343, 342, 347), (466, 465, 340, 343), (343, 340, 341, 342), (352, 392, 394, 351), (392, 391, 393, 394), (468, 725, 392, 352), (725, 724, 391, 392), (180, 390, 382, 137), (390, 389, 381, 382), (169, 388, 390, 180), (388, 387, 389, 390), (351, 394, 388, 169), (394, 393, 387, 388), (158, 386, 723, 456), (386, 385, 722, 723), (147, 384, 386, 158), (384, 383, 385, 386), (137, 382, 384, 147), (382, 381, 383, 384), (359, 400, 401, 358), (464, 738, 400, 359), (176, 399, 395, 133), (165, 398, 399, 176), (358, 401, 398, 165), (154, 397, 737, 452), (143, 396, 397, 154), (133, 395, 396, 143), (372, 407, 408, 371), (546, 747, 407, 372), (235, 406, 402, 192), (224, 405, 406, 235), (371, 408, 405, 224), (213, 404, 746, 535), (202, 403, 404, 213), (192, 402, 403, 202), (286, 287, 414, 413), (287, 288, 410, 414), (289, 286, 413, 412), (290, 289, 412, 411), (291, 290, 411, 409), (288, 291, 409, 410), (716, 718, 433, 423), (418, 428, 427, 417), (419, 429, 428, 418), (734, 735, 429, 419), (421, 431, 430, 420), (422, 432, 431, 421), (416, 426, 425, 415), (423, 433, 432, 422), (417, 427, 426, 416), (435, 446, 445, 434), (429, 440, 439, 428), (735, 736, 440, 429), (431, 442, 441, 430), (432, 443, 442, 431), (426, 437, 436, 425), (433, 444, 443, 432), (427, 438, 437, 426), (718, 720, 444, 433), (428, 439, 438, 427), (720, 722, 455, 444), (439, 450, 449, 438), (446, 457, 456, 445), (440, 451, 450, 439), (736, 737, 451, 440), (442, 453, 452, 441), (443, 454, 453, 442), (437, 448, 447, 436), (444, 455, 454, 443), (438, 449, 448, 437), (675, 477, 476, 674), (678, 471, 470, 677), (680, 478, 477, 675), (682, 472, 471, 678), (732, 726, 478, 680), (686, 473, 472, 682), (688, 480, 479, 684), (690, 474, 473, 686), (742, 739, 474, 690), (674, 476, 475, 692), (477, 488, 487, 476), (471, 482, 481, 470), (478, 489, 488, 477), (472, 483, 482, 471), (726, 728, 489, 478), (473, 484, 483, 472), (480, 491, 490, 479), (474, 485, 484, 473), (739, 740, 485, 474), (476, 487, 486, 475), (492, 435, 434, 424), (415, 425, 458), (425, 436, 458), (436, 447, 458), (470, 481, 458), (487, 421, 420, 486), (481, 415, 458), (488, 422, 421, 487), (482, 416, 415, 481), (489, 423, 422, 488), (483, 417, 416, 482), (728, 716, 423, 489), (484, 418, 417, 483), (491, 492, 424, 490), (485, 419, 418, 484), (740, 734, 419, 485), (743, 744, 511, 501), (495, 571, 573, 505), (497, 507, 506, 496), (498, 508, 507, 497), (499, 509, 508, 498), (500, 510, 509, 499), (494, 504, 503, 493), (501, 511, 510, 500), (495, 505, 504, 494), (513, 525, 524, 512), (507, 519, 518, 506), (508, 520, 519, 507), (509, 521, 520, 508), (510, 522, 521, 509), (504, 516, 515, 503), (511, 523, 522, 510), (505, 517, 516, 504), (744, 745, 523, 511), (506, 518, 517, 505), (745, 746, 534, 523), (518, 529, 528, 517), (525, 536, 535, 524), (519, 530, 529, 518), (520, 531, 530, 519), (521, 532, 531, 520), (522, 533, 532, 521), (516, 527, 526, 515), (523, 534, 533, 522), (517, 528, 527, 516), (696, 555, 554, 695), (700, 549, 548, 699), (702, 556, 555, 696), (704, 550, 549, 700), (751, 748, 556, 702), (708, 551, 550, 704), (710, 558, 557, 706), (712, 552, 551, 708), (714, 553, 552, 712), (695, 554, 553, 714), (555, 566, 565, 554), (549, 560, 559, 548), (556, 567, 566, 555), (550, 561, 560, 549), (748, 749, 567, 556), (551, 562, 561, 550), (558, 569, 568, 557), (552, 563, 562, 551), (553, 564, 563, 552), (554, 565, 564, 553), (502, 568, 619, 620), (514, 513, 570), (514, 525, 513), (514, 536, 525), (514, 558, 710, 711, 547), (514, 569, 558), (565, 499, 498, 564), (566, 500, 499, 565), (560, 494, 493, 559), (567, 501, 500, 566), (561, 495, 494, 560), (749, 743, 501, 567), (496, 572, 576, 562), (568, 569, 622, 619), (563, 497, 496, 562), (514, 570, 569), (564, 498, 497, 563), (689, 469, 537, 698), (491, 480, 548, 559), (492, 491, 559, 493), (435, 492, 493, 503), (446, 435, 503, 515), (457, 446, 515, 526), (505, 573, 574, 506), (561, 575, 571, 495), (562, 576, 575, 561), (506, 574, 572, 496), (574, 580, 578, 572), (572, 578, 582, 576), (571, 577, 579, 573), (575, 581, 577, 571), (576, 582, 581, 575), (573, 579, 580, 574), (581, 587, 583, 577), (579, 585, 586, 580), (582, 588, 587, 581), (580, 586, 584, 578), (578, 584, 588, 582), (577, 583, 585, 579), (586, 591, 589, 584), (585, 590, 591, 586), (593, 599, 595, 592), (594, 611, 612, 593), (605, 604, 603, 606), (596, 602, 606, 600), (599, 605, 601, 595), (599, 608, 604, 605), (609, 615, 616, 610), (606, 603, 607, 600), (593, 612, 608, 599), (600, 607, 611, 594), (607, 603, 604, 608), (611, 607, 608, 612), (512, 502, 620, 621), (621, 624, 623, 513, 512), (513, 623, 622, 569, 570), (753, 627, 630, 752), (752, 630, 629, 754), (754, 629, 628, 755), (755, 628, 625, 756), (757, 626, 627, 753), (756, 625, 626, 757), (629, 635, 634, 628), (628, 634, 631, 625), (625, 631, 632, 626), (627, 633, 636, 630), (626, 632, 633, 627), (630, 636, 635, 629), (633, 639, 642, 636), (632, 638, 639, 633), (636, 642, 641, 635), (635, 641, 640, 634), (634, 640, 637, 631), (631, 637, 638, 632), (641, 647, 646, 640), (640, 646, 643, 637), (637, 643, 644, 638), (639, 645, 648, 642), (638, 644, 645, 639), (642, 648, 647, 641), (644, 650, 651, 645), (648, 654, 653, 647), (647, 653, 652, 646), (646, 652, 649, 643), (643, 649, 650, 644), (645, 651, 654, 648), (650, 656, 657, 651), (654, 660, 659, 653), (653, 659, 658, 652), (652, 658, 655, 649), (649, 655, 656, 650), (651, 657, 660, 654), (659, 665, 664, 658), (658, 664, 661, 655), (655, 661, 662, 656), (657, 663, 666, 660), (656, 662, 663, 657), (660, 666, 665, 659), (662, 668, 669, 663), (666, 672, 671, 665), (665, 671, 670, 664), (664, 670, 667, 661), (661, 667, 668, 662), (663, 669, 672, 666), (667, 670, 671, 672, 669, 668), (613, 617, 618, 614, 616, 615), (584, 589, 594, 588), (583, 592, 590, 585), (587, 593, 592, 583), (588, 594, 593, 587), (591, 598, 596, 589), (589, 596, 600, 594), (592, 595, 597, 590), (590, 597, 598, 591), (597, 609, 610, 598), (598, 610, 602, 596), (595, 601, 609, 597), (606, 618, 617, 605), (610, 616, 614, 602), (602, 614, 618, 606), (601, 613, 615, 609), (605, 617, 613, 601), (480, 688, 699, 548), (688, 689, 698, 699), (543, 694, 715, 542), (694, 695, 714, 715), (542, 715, 713, 541), (715, 714, 712, 713), (541, 713, 709, 540), (713, 712, 708, 709), (547, 711, 707, 546), (711, 710, 706, 707), (540, 709, 705, 539), (709, 708, 704, 705), (747, 750, 703, 545), (750, 751, 702, 703), (539, 705, 701, 538), (705, 704, 700, 701), (545, 703, 697, 544), (703, 702, 696, 697), (538, 701, 698, 537), (701, 700, 699, 698), (544, 697, 694, 543), (697, 696, 695, 694), (465, 673, 693, 464), (673, 674, 692, 693), (738, 741, 691, 463), (741, 742, 690, 691), (463, 691, 687, 462), (691, 690, 686, 687), (469, 689, 685, 468), (689, 688, 684, 685), (462, 687, 683, 461), (687, 686, 682, 683), (724, 730, 681, 467), (730, 732, 680, 681), (461, 683, 679, 460), (683, 682, 678, 679), (467, 681, 676, 466), (681, 680, 675, 676), (466, 676, 673, 465), (676, 675, 674, 673), (685, 684, 733, 731), (731, 733, 732, 730), (468, 685, 731, 725), (725, 731, 730, 724), (490, 424, 717, 729), (729, 717, 716, 728), (479, 490, 729, 727), (727, 729, 728, 726), (684, 479, 727, 733), (733, 727, 726, 732), (445, 456, 723, 721), (721, 723, 722, 720), (434, 445, 721, 719), (719, 721, 720, 718), (424, 434, 719, 717), (717, 719, 718, 716), (693, 692, 742, 741), (464, 693, 741, 738), (486, 420, 734, 740), (475, 486, 740, 739), (692, 475, 739, 742), (441, 452, 737, 736), (430, 441, 736, 735), (420, 430, 735, 734), (707, 706, 751, 750), (546, 707, 750, 747), (568, 502, 743, 749), (557, 568, 749, 748), (706, 557, 748, 751), (524, 535, 746, 745), (512, 524, 745, 744), (502, 512, 744, 743), (619, 756, 757, 620), (620, 757, 753, 621), (622, 755, 756, 619), (623, 754, 755, 622), (624, 752, 754, 623), (621, 753, 752, 624), (459, 458, 160, 344), (460, 459, 346), (346, 459, 344, 345), (459, 677, 470, 458), (460, 679, 459), (679, 678, 677, 459)])
me_sphere.polygons.foreach_set('use_smooth', [True] * 763)
me_sphere.polygons.foreach_set('material_index', [1, 1, 1, 1, 1, 1, 1, 1, 1, 1, 1, 1, 1, 1, 1, 1, 1, 1, 1, 1, 1, 1, 1, 1, 1, 1, 1, 1, 1, 1, 1, 1, 1, 1, 1, 1, 1, 1, 1, 1, 1, 1, 1, 1, 1, 1, 1, 1, 1, 1, 1, 1, 1, 1, 1, 1, 1, 1, 1, 1, 1, 1, 1, 1, 1, 1, 1, 1, 1, 1, 1, 1, 1, 1, 1, 1, 1, 1, 1, 1, 1, 1, 1, 1, 1, 1, 1, 1, 1, 1, 1, 1, 1, 1, 1, 1, 1, 1, 1, 1, 1, 1, 1, 1, 1, 1, 1, 1, 1, 1, 1, 1, 1, 1, 1, 1, 1, 1, 1, 1, 1, 1, 1, 1, 1, 1, 1, 1, 1, 1, 0, 0, 0, 0, 0, 0, 0, 0, 0, 0, 0, 0, 0, 0, 0, 0, 0, 0, 0, 0, 0, 0, 0, 0, 0, 0, 0, 0, 0, 0, 0, 0, 0, 0, 0, 0, 0, 0, 0, 0, 0, 0, 0, 0, 0, 0, 0, 0, 0, 0, 0, 0, 0, 0, 0, 0, 0, 0, 0, 0, 0, 0, 0, 0, 0, 0, 0, 0, 0, 0, 0, 0, 0, 0, 0, 0, 0, 0, 0, 0, 0, 0, 0, 0, 0, 0, 0, 0, 0, 0, 0, 0, 0, 0, 0, 0, 0, 0, 0, 0, 0, 0, 0, 0, 0, 0, 0, 0, 0, 0, 0, 0, 0, 0, 0, 0, 0, 0, 0, 0, 0, 0, 0, 0, 0, 0, 0, 0, 0, 0, 0, 0, 0, 0, 0, 0, 0, 0, 0, 0, 0, 0, 0, 0, 0, 0, 0, 0, 0, 0, 0, 0, 0, 0, 0, 0, 0, 0, 0, 0, 0, 0, 0, 0, 0, 0, 0, 0, 0, 0, 0, 0, 0, 0, 0, 0, 0, 0, 0, 0, 0, 0, 0, 0, 0, 0, 0, 0, 0, 0, 0, 0, 0, 0, 0, 0, 0, 0, 0, 0, 0, 0, 0, 0, 0, 0, 0, 0, 0, 0, 0, 0, 0, 0, 0, 0, 0, 0, 0, 0, 0, 0, 0, 0, 0, 0, 0, 0, 0, 0, 0, 0, 0, 0, 0, 0, 0, 0, 0, 0, 0, 0, 0, 0, 0, 0, 0, 0, 0, 0, 0, 0, 0, 0, 0, 0, 0, 0, 0, 0, 0, 0, 0, 0, 0, 0, 0, 0, 0, 0, 0, 0, 0, 0, 0, 0, 0, 0, 0, 0, 0, 0, 0, 0, 0, 0, 0, 0, 0, 0, 0, 0, 0, 0, 0, 0, 0, 0, 0, 0, 0, 0, 0, 0, 0, 0, 0, 0, 0, 0, 0, 0, 0, 0, 0, 0, 0, 0, 0, 0, 0, 0, 0, 0, 0, 0, 0, 0, 0, 0, 0, 0, 0, 0, 0, 0, 0, 0, 0, 0, 0, 0, 0, 0, 0, 0, 0, 0, 0, 0, 0, 0, 0, 0, 0, 0, 0, 0, 0, 0, 0, 0, 0, 0, 0, 0, 0, 0, 0, 0, 0, 0, 0, 0, 0, 0, 0, 0, 0, 0, 0, 0, 0, 0, 0, 0, 0, 0, 0, 0, 0, 0, 0, 0, 0, 0, 0, 0, 0, 0, 0, 0, 0, 0, 0, 0, 0, 0, 0, 0, 0, 0, 0, 0, 0, 0, 0, 0, 0, 0, 0, 0, 0, 0, 0, 0, 0, 0, 0, 0, 0, 0, 0, 0, 0, 0, 0, 0, 0, 0, 0, 0, 0, 0, 0, 0, 0, 0, 0, 0, 0, 0, 0, 0, 0, 0, 0, 0, 0, 0, 0, 0, 0, 0, 0, 0, 0, 0, 0, 0, 0, 0, 0, 0, 0, 0, 0, 0, 0, 0, 0, 0, 0, 0, 0, 0, 0, 0, 0, 0, 0, 0, 0, 0, 0, 0, 0, 0, 0, 0, 0, 0, 0, 0, 0, 0, 0, 0, 0, 0, 0, 0, 0, 0, 0, 0, 0, 0, 0, 0, 0, 0, 0, 0, 0, 0, 0, 0, 0, 0, 0, 0, 0, 0, 0, 0, 0, 0, 0, 0, 0, 0, 0, 0, 0, 0, 0, 0, 0, 0, 0, 0, 0, 0, 0, 0, 0, 0, 0, 0, 0, 0, 0, 0, 0, 0, 0, 0, 0, 0, 0, 0, 0, 0, 0, 0, 0, 0, 0, 0, 0, 0, 0, 0, 0, 0, 0, 0, 0, 0, 0, 0, 0, 0, 0, 0, 0, 0, 0, 0, 0, 0, 0, 0, 0, 0, 0, 0, 0, 0, 0, 0, 0, 0, 0, 0, 0, 0, 0, 0, 0, 0, 0, 0, 0, 0, 0, 0, 0, 0, 0, 0, 0])
_uv = me_sphere.uv_layers.new(name='UVMap')
_uv.uv.foreach_set('vector', [0.3698, 0.418, 0.3599, 0.4185, 0.3626, 0.4066, 0.373, 0.4126, 0.3599, 0.4185, 0.3501, 0.4186, 0.343, 0.4052, 0.3626, 0.4066, 0.3501, 0.4186, 0.3443, 0.4235, 0.3367, 0.4088, 0.343, 0.4052, 0.3443, 0.4235, 0.3438, 0.4268, 0.3293, 0.4282, 0.3367, 0.4088, 0.3438, 0.4268, 0.3396, 0.4335, 0.3299, 0.4315, 0.3293, 0.4282, 0.3396, 0.4335, 0.3394, 0.4354, 0.3327, 0.4396, 0.3299, 0.4315, 0.3394, 0.4354, 0.339, 0.4395, 0.334, 0.4411, 0.3327, 0.4396, 0.339, 0.4395, 0.34, 0.4414, 0.3371, 0.4444, 0.334, 0.4411, 0.34, 0.4414, 0.3411, 0.4441, 0.3392, 0.4458, 0.3371, 0.4444, 0.3411, 0.4441, 0.3427, 0.4459, 0.3419, 0.4471, 0.3392, 0.4458, 0.373, 0.4126, 0.3626, 0.4063, 0.3681, 0.3841, 0.3801, 0.4057, 0.3626, 0.4063, 0.343, 0.405, 0.2812, 0.3348, 0.3681, 0.3841, 0.343, 0.405, 0.3367, 0.4088, 0.2958, 0.4228, 0.2812, 0.3348, 0.3367, 0.4088, 0.3293, 0.4282, 0.3043, 0.431, 0.2958, 0.4228, 0.3293, 0.4282, 0.3299, 0.4315, 0.3181, 0.4428, 0.3043, 0.431, 0.3299, 0.4315, 0.3327, 0.4396, 0.3226, 0.4455, 0.3181, 0.4428, 0.3327, 0.4396, 0.334, 0.4411, 0.3312, 0.4483, 0.3226, 0.4455, 0.334, 0.4411, 0.3371, 0.4444, 0.3344, 0.4487, 0.3312, 0.4483, 0.3371, 0.4444, 0.3392, 0.4458, 0.3386, 0.449, 0.3344, 0.4487, 0.3392, 0.4458, 0.3419, 0.4471, 0.3416, 0.4487, 0.3386, 0.449, 0.1768, 0.06328, 0.199, 0.1794, 0.06271, 0.147, 0.07068, 0.01961, 0.199, 0.1794, 0.2812, 0.3348, 0.07552, 0.3858, 0.06271, 0.147, 0.2812, 0.3348, 0.2958, 0.4228, 0.1086, 0.4872, 0.07552, 0.3858, 0.2958, 0.4228, 0.3043, 0.431, 0.2998, 0.4701, 0.1086, 0.4872, 0.3043, 0.431, 0.3181, 0.4428, 0.3099, 0.4667, 0.2998, 0.4701, 0.3181, 0.4428, 0.3226, 0.4455, 0.328, 0.4597, 0.3099, 0.4667, 0.3226, 0.4455, 0.3312, 0.4483, 0.3309, 0.4581, 0.328, 0.4597, 0.3312, 0.4483, 0.3344, 0.4487, 0.3368, 0.4544, 0.3309, 0.4581, 0.3344, 0.4487, 0.3386, 0.449, 0.3395, 0.4525, 0.3368, 0.4544, 0.3386, 0.449, 0.3416, 0.4487, 0.3424, 0.4502, 0.3395, 0.4525, 0.07204, 0.9804, 0.06272, 0.8461, 0.2061, 0.811, 0.1836, 0.9336, 0.06272, 0.8461, 0.07447, 0.5944, 0.2916, 0.6466, 0.2061, 0.811, 0.07447, 0.5944, 0.1086, 0.4872, 0.3175, 0.5355, 0.2916, 0.6466, 0.1086, 0.4872, 0.2998, 0.4701, 0.3249, 0.5112, 0.3175, 0.5355, 0.2998, 0.4701, 0.3099, 0.4667, 0.335, 0.4785, 0.3249, 0.5112, 0.3099, 0.4667, 0.328, 0.4597, 0.3365, 0.474, 0.335, 0.4785, 0.328, 0.4597, 0.3309, 0.4581, 0.34, 0.464, 0.3365, 0.474, 0.3309, 0.4581, 0.3368, 0.4544, 0.3414, 0.4599, 0.34, 0.464, 0.3368, 0.4544, 0.3395, 0.4525, 0.343, 0.4546, 0.3414, 0.4599, 0.3395, 0.4525, 0.3424, 0.4502, 0.3439, 0.4512, 0.343, 0.4546, 0.2088, 0.9005, 0.2387, 0.7973, 0.3314, 0.8716, 0.2718, 0.9797, 0.2387, 0.7973, 0.2916, 0.6466, 0.4756, 0.7125, 0.3314, 0.8716, 0.2916, 0.6466, 0.3175, 0.5355, 0.5116, 0.5983, 0.4756, 0.7125, 0.3175, 0.5355, 0.3249, 0.5112, 0.3686, 0.492, 0.5116, 0.5983, 0.3249, 0.5112, 0.335, 0.4785, 0.3621, 0.4833, 0.3686, 0.492, 0.335, 0.4785, 0.3365, 0.474, 0.3536, 0.4689, 0.3621, 0.4833, 0.3365, 0.474, 0.34, 0.464, 0.3515, 0.4649, 0.3536, 0.4689, 0.34, 0.464, 0.3414, 0.4599, 0.3485, 0.4579, 0.3515, 0.4649, 0.3414, 0.4599, 0.343, 0.4546, 0.3471, 0.4547, 0.3485, 0.4579, 0.343, 0.4546, 0.3439, 0.4512, 0.3457, 0.4512, 0.3471, 0.4547, 0.3982, 0.4242, 0.4056, 0.4337, 0.3973, 0.4424, 0.3917, 0.4329, 0.4056, 0.4337, 0.5501, 0.4918, 0.4038, 0.4566, 0.3973, 0.4424, 0.5501, 0.4918, 0.5116, 0.5983, 0.3955, 0.4636, 0.4038, 0.4566, 0.5116, 0.5983, 0.3686, 0.492, 0.3893, 0.4628, 0.3955, 0.4636, 0.3686, 0.492, 0.3621, 0.4833, 0.3684, 0.4592, 0.3893, 0.4628, 0.3621, 0.4833, 0.3536, 0.4689, 0.3658, 0.4585, 0.3684, 0.4592, 0.3536, 0.4689, 0.3515, 0.4649, 0.3575, 0.4561, 0.3658, 0.4585, 0.3515, 0.4649, 0.3485, 0.4579, 0.3542, 0.4541, 0.3575, 0.4561, 0.3485, 0.4579, 0.3471, 0.4547, 0.3499, 0.4521, 0.3542, 0.4541, 0.3471, 0.4547, 0.3457, 0.4512, 0.3473, 0.4501, 0.3499, 0.4521, 0.5643, 0.01814, 0.6105, 0.02424, 0.5931, 0.07027, 0.551, 0.04204, 0.6105, 0.02424, 0.6804, 0.02749, 0.6583, 0.1072, 0.5931, 0.07027, 0.6804, 0.02749, 0.7792, 0.05759, 0.686, 0.1006, 0.6583, 0.1072, 0.7792, 0.05759, 0.794, 0.07407, 0.7387, 0.1799, 0.686, 0.1006, 0.794, 0.07407, 0.8751, 0.1469, 0.7588, 0.201, 0.7387, 0.1799, 0.8751, 0.1469, 0.8866, 0.1624, 0.8237, 0.2622, 0.7588, 0.201, 0.8866, 0.1624, 0.9403, 0.2374, 0.8443, 0.2827, 0.8237, 0.2622, 0.9403, 0.2374, 0.9577, 0.2783, 0.8941, 0.3348, 0.8443, 0.2827, 0.9577, 0.2783, 0.981, 0.3479, 0.9236, 0.3702, 0.8941, 0.3348, 0.981, 0.3479, 0.9872, 0.4079, 0.9571, 0.4177, 0.9236, 0.3702, 0.551, 0.04204, 0.5924, 0.07129, 0.582, 0.07131, 0.5368, 0.06369, 0.5924, 0.07129, 0.6581, 0.1082, 0.5848, 0.1499, 0.582, 0.07131, 0.6581, 0.1082, 0.686, 0.1006, 0.686, 0.1932, 0.5848, 0.1499, 0.686, 0.1006, 0.7387, 0.1799, 0.7078, 0.2179, 0.686, 0.1932, 0.7387, 0.1799, 0.7588, 0.201, 0.6653, 0.2659, 0.7078, 0.2179, 0.7588, 0.201, 0.8237, 0.2622, 0.7299, 0.3359, 0.6653, 0.2659, 0.8237, 0.2622, 0.8443, 0.2827, 0.8015, 0.3684, 0.7299, 0.3359, 0.8443, 0.2827, 0.8941, 0.3348, 0.8358, 0.3871, 0.8015, 0.3684, 0.8941, 0.3348, 0.9236, 0.3702, 0.8927, 0.4159, 0.8358, 0.3871, 0.9236, 0.3702, 0.9571, 0.4177, 0.9365, 0.4393, 0.8927, 0.4159, 0.7299, 0.3359, 0.8015, 0.3684, 0.768, 0.4592, 0.6644, 0.4602, 0.8015, 0.3684, 0.8358, 0.3871, 0.8351, 0.4624, 0.768, 0.4592, 0.8358, 0.3871, 0.8927, 0.4159, 0.8746, 0.4646, 0.8351, 0.4624, 0.8927, 0.4159, 0.9365, 0.4393, 0.9289, 0.4674, 0.8746, 0.4646, 0.6644, 0.4602, 0.768, 0.4592, 0.797, 0.5506, 0.6207, 0.5396, 0.768, 0.4592, 0.8351, 0.4624, 0.8281, 0.5368, 0.797, 0.5506, 0.8351, 0.4624, 0.8746, 0.4646, 0.8875, 0.515, 0.8281, 0.5368, 0.8746, 0.4646, 0.9289, 0.4674, 0.9331, 0.4959, 0.8875, 0.515, 0.5566, 0.9308, 0.566, 0.8842, 0.5962, 0.8927, 0.5818, 0.9358, 0.566, 0.8842, 0.5778, 0.8532, 0.646, 0.8335, 0.5962, 0.8927, 0.5778, 0.8532, 0.6198, 0.7814, 0.677, 0.8197, 0.646, 0.8335, 0.6198, 0.7814, 0.6554, 0.7306, 0.7023, 0.7425, 0.677, 0.8197, 0.6554, 0.7306, 0.5442, 0.6387, 0.7274, 0.7156, 0.7023, 0.7425, 0.5442, 0.6387, 0.6207, 0.5396, 0.8011, 0.6608, 0.7274, 0.7156, 0.6207, 0.5396, 0.797, 0.5506, 0.8241, 0.6427, 0.8011, 0.6608, 0.797, 0.5506, 0.8281, 0.5368, 0.878, 0.5962, 0.8241, 0.6427, 0.8281, 0.5368, 0.8875, 0.515, 0.9117, 0.5645, 0.878, 0.5962, 0.8875, 0.515, 0.9331, 0.4959, 0.9517, 0.5194, 0.9117, 0.5645, 0.3813, 0.4236, 0.3698, 0.418, 0.373, 0.4126, 0.3427, 0.4459, 0.3447, 0.4481, 0.3419, 0.4471, 0.3813, 0.4236, 0.373, 0.4126, 0.3801, 0.4057, 0.3419, 0.4471, 0.3447, 0.4481, 0.3416, 0.4487, 0.3813, 0.4236, 0.3801, 0.4057, 0.3903, 0.4061, 0.3416, 0.4487, 0.3447, 0.4481, 0.3424, 0.4502, 0.3813, 0.4236, 0.3903, 0.4061, 0.395, 0.4162, 0.3424, 0.4502, 0.3447, 0.4481, 0.3439, 0.4512, 0.3813, 0.4236, 0.395, 0.4162, 0.3982, 0.4242, 0.3439, 0.4512, 0.3447, 0.4481, 0.3457, 0.4512, 0.3813, 0.4236, 0.3982, 0.4242, 0.3917, 0.4329, 0.3457, 0.4512, 0.3447, 0.4481, 0.3473, 0.4501, 0.5154, 0.01814, 0.5643, 0.01814, 0.551, 0.04204, 0.9872, 0.4079, 0.9872, 0.4714, 0.9571, 0.4177, 0.5154, 0.01814, 0.551, 0.04204, 0.5368, 0.06369, 0.9571, 0.4177, 0.9872, 0.4714, 0.9365, 0.4393, 0.9365, 0.4393, 0.9872, 0.4714, 0.9289, 0.4674, 0.9289, 0.4674, 0.9872, 0.4714, 0.9331, 0.4959, 0.5664, 0.97, 0.5566, 0.9308, 0.5818, 0.9358, 0.9331, 0.4959, 0.9872, 0.4714, 0.9517, 0.5194, 0.5664, 0.97, 0.5818, 0.9358, 0.6047, 0.9504, 0.5818, 0.9358, 0.5971, 0.8932, 0.639, 0.9267, 0.6047, 0.9504, 0.5971, 0.8932, 0.6469, 0.8347, 0.6953, 0.904, 0.639, 0.9267, 0.6469, 0.8347, 0.677, 0.8197, 0.74, 0.8682, 0.6953, 0.904, 0.677, 0.8197, 0.7023, 0.7425, 0.7611, 0.8455, 0.74, 0.8682, 0.7023, 0.7425, 0.7274, 0.7156, 0.8365, 0.7842, 0.7611, 0.8455, 0.7274, 0.7156, 0.8011, 0.6608, 0.8546, 0.7649, 0.8365, 0.7842, 0.8011, 0.6608, 0.8241, 0.6427, 0.9124, 0.6994, 0.8546, 0.7649, 0.8241, 0.6427, 0.878, 0.5962, 0.9352, 0.6586, 0.9124, 0.6994, 0.878, 0.5962, 0.9117, 0.5645, 0.9658, 0.5934, 0.9352, 0.6586, 0.9117, 0.5645, 0.9517, 0.5194, 0.9803, 0.5344, 0.9658, 0.5934, 0.9517, 0.5194, 0.9872, 0.4714, 0.9803, 0.5344, 0.1809, 0.1124, 0.1848, 0.1179, 0.1676, 0.1229, 0.1665, 0.1171, 0.202, 0.2213, 0.1912, 0.2425, 0.1619, 0.2298, 0.1654, 0.2118, 0.2063, 0.2024, 0.202, 0.2213, 0.1654, 0.2118, 0.166, 0.1973, 0.2077, 0.1932, 0.2063, 0.2024, 0.166, 0.1973, 0.1678, 0.1903, 0.2049, 0.1573, 0.2087, 0.1838, 0.1693, 0.183, 0.1712, 0.1632, 0.1949, 0.1326, 0.2049, 0.1573, 0.1712, 0.1632, 0.1706, 0.1414, 0.1745, 0.2635, 0.153, 0.281, 0.1423, 0.2723, 0.1537, 0.2496, 0.1848, 0.1179, 0.1949, 0.1326, 0.1706, 0.1414, 0.1676, 0.1229, 0.1912, 0.2425, 0.1745, 0.2635, 0.1537, 0.2496, 0.1619, 0.2298, 0.1437, 0.0851, 0.1641, 0.1052, 0.1354, 0.1164, 0.1277, 0.08748, 0.166, 0.1973, 0.1654, 0.2118, 0.1357, 0.2059, 0.1368, 0.1942, 0.1678, 0.1903, 0.166, 0.1973, 0.1368, 0.1942, 0.1374, 0.1888, 0.1712, 0.1632, 0.1693, 0.183, 0.1378, 0.1833, 0.1393, 0.1684, 0.1706, 0.1414, 0.1712, 0.1632, 0.1393, 0.1684, 0.1399, 0.1512, 0.1537, 0.2496, 0.1423, 0.2723, 0.125, 0.2632, 0.1306, 0.2395, 0.1676, 0.1229, 0.1706, 0.1414, 0.1399, 0.1512, 0.1391, 0.1361, 0.1619, 0.2298, 0.1537, 0.2496, 0.1306, 0.2395, 0.134, 0.2214, 0.1665, 0.1171, 0.1676, 0.1229, 0.1391, 0.1361, 0.138, 0.1299, 0.1654, 0.2118, 0.1619, 0.2298, 0.134, 0.2214, 0.1357, 0.2059, 0.138, 0.1299, 0.1391, 0.1361, 0.112, 0.137, 0.112, 0.1313, 0.1357, 0.2059, 0.134, 0.2214, 0.112, 0.2199, 0.112, 0.2048, 0.1277, 0.08748, 0.1354, 0.1164, 0.112, 0.1182, 0.112, 0.08896, 0.1368, 0.1942, 0.1357, 0.2059, 0.112, 0.2048, 0.112, 0.1939, 0.1374, 0.1888, 0.1368, 0.1942, 0.112, 0.1939, 0.112, 0.1887, 0.1393, 0.1684, 0.1378, 0.1833, 0.112, 0.1836, 0.112, 0.1691, 0.1399, 0.1512, 0.1393, 0.1684, 0.112, 0.1691, 0.112, 0.1523, 0.1306, 0.2395, 0.125, 0.2632, 0.112, 0.2626, 0.112, 0.2379, 0.1391, 0.1361, 0.1399, 0.1512, 0.112, 0.1523, 0.112, 0.137, 0.134, 0.2214, 0.1306, 0.2395, 0.112, 0.2379, 0.112, 0.2199, 0.3546, 0.489, 0.3535, 0.5133, 0.294, 0.5243, 0.3081, 0.4768, 0.3485, 0.7367, 0.3626, 0.8033, 0.3508, 0.8052, 0.3283, 0.7386, 0.3425, 0.4595, 0.3546, 0.489, 0.3081, 0.4768, 0.3167, 0.4537, 0.3399, 0.6813, 0.3485, 0.7367, 0.3283, 0.7386, 0.3151, 0.6826, 0.3472, 0.4345, 0.3425, 0.4595, 0.3167, 0.4537, 0.325, 0.429, 0.3346, 0.6323, 0.3399, 0.6813, 0.3151, 0.6826, 0.3072, 0.6332, 0.3554, 0.266, 0.3437, 0.3477, 0.3243, 0.3464, 0.3376, 0.2657, 0.331, 0.607, 0.3346, 0.6323, 0.3072, 0.6332, 0.3004, 0.6091, 0.3309, 0.5788, 0.331, 0.607, 0.3004, 0.6091, 0.2972, 0.5822, 0.3535, 0.5133, 0.3577, 0.5423, 0.3033, 0.5491, 0.294, 0.5243, 0.3081, 0.4768, 0.294, 0.5243, 0.2207, 0.5065, 0.2558, 0.4701, 0.3283, 0.7386, 0.3508, 0.8052, 0.3129, 0.8216, 0.2696, 0.7616, 0.3167, 0.4537, 0.3081, 0.4768, 0.2558, 0.4701, 0.2781, 0.4439, 0.3151, 0.6826, 0.3283, 0.7386, 0.2696, 0.7616, 0.2396, 0.7051, 0.325, 0.429, 0.3167, 0.4537, 0.2781, 0.4439, 0.272, 0.4064, 0.3072, 0.6332, 0.3151, 0.6826, 0.2396, 0.7051, 0.2246, 0.6518, 0.3376, 0.2657, 0.3243, 0.3464, 0.2527, 0.3344, 0.2837, 0.259, 0.3004, 0.6091, 0.3072, 0.6332, 0.2246, 0.6518, 0.2197, 0.6076, 0.2972, 0.5822, 0.3004, 0.6091, 0.2197, 0.6076, 0.2176, 0.5851, 0.294, 0.5243, 0.3033, 0.5491, 0.2165, 0.5629, 0.2207, 0.5065, 0.1573, 0.08148, 0.173, 0.1017, 0.1641, 0.1052, 0.1437, 0.0851, 0.9249, 0.06382, 0.9554, 0.06382, 0.9291, 0.07962, 0.9291, 0.07962, 0.9554, 0.06382, 0.9406, 0.09904, 0.9406, 0.09904, 0.9554, 0.06382, 0.9549, 0.1034, 0.9375, 0.1564, 0.9515, 0.1843, 0.9257, 0.1677, 0.2207, 0.5065, 0.2165, 0.5629, 0.085, 0.5749, 0.08788, 0.4889, 0.9257, 0.1677, 0.9515, 0.1843, 0.921, 0.1834, 0.2558, 0.4701, 0.2207, 0.5065, 0.08788, 0.4889, 0.1147, 0.4057, 0.2696, 0.7616, 0.3129, 0.8216, 0.2833, 0.8508, 0.2142, 0.8084, 0.2781, 0.4439, 0.2558, 0.4701, 0.1147, 0.4057, 0.1436, 0.3583, 0.2396, 0.7051, 0.2696, 0.7616, 0.2142, 0.8084, 0.1543, 0.7538, 0.272, 0.4064, 0.2781, 0.4439, 0.1436, 0.3583, 0.1558, 0.3418, 0.2246, 0.6518, 0.2396, 0.7051, 0.1543, 0.7538, 0.1138, 0.6899, 0.2837, 0.259, 0.2527, 0.3344, 0.1826, 0.3084, 0.2425, 0.2422, 0.2197, 0.6076, 0.2246, 0.6518, 0.1138, 0.6899, 0.09645, 0.6314, 0.2176, 0.5851, 0.2197, 0.6076, 0.09645, 0.6314, 0.0902, 0.6033, 0.9038, 0.5264, 0.9035, 0.529, 0.8897, 0.5344, 0.8878, 0.5326, 0.8311, 0.7022, 0.845, 0.7154, 0.8334, 0.7304, 0.8202, 0.719, 0.911, 0.6027, 0.9129, 0.6128, 0.8944, 0.6231, 0.8917, 0.6085, 0.9106, 0.594, 0.911, 0.6027, 0.8917, 0.6085, 0.8943, 0.5918, 0.9105, 0.5744, 0.9106, 0.594, 0.8943, 0.5918, 0.8969, 0.5751, 0.9095, 0.5502, 0.9105, 0.5744, 0.8969, 0.5751, 0.8957, 0.5549, 0.1612, 0.04748, 0.155, 0.05735, 0.1419, 0.05509, 0.1476, 0.03106, 0.9035, 0.529, 0.9095, 0.5502, 0.8957, 0.5549, 0.8897, 0.5344, 0.662, 0.3263, 0.684, 0.3325, 0.6691, 0.3623, 0.6422, 0.3633, 0.1876, 0.9555, 0.1484, 0.942, 0.1704, 0.9399, 0.1912, 0.9507, 0.8917, 0.6085, 0.8944, 0.6231, 0.8629, 0.6366, 0.8715, 0.6081, 0.8943, 0.5918, 0.8917, 0.6085, 0.8715, 0.6081, 0.8751, 0.595, 0.8969, 0.5751, 0.8943, 0.5918, 0.8751, 0.595, 0.8788, 0.5763, 0.8957, 0.5549, 0.8969, 0.5751, 0.8788, 0.5763, 0.8777, 0.5544, 0.1476, 0.03106, 0.1419, 0.05509, 0.1274, 0.05373, 0.13, 0.03137, 0.8897, 0.5344, 0.8957, 0.5549, 0.8777, 0.5544, 0.8762, 0.5358, 0.876, 0.6564, 0.866, 0.6651, 0.8526, 0.6618, 0.8581, 0.6514, 0.8878, 0.5326, 0.8897, 0.5344, 0.8762, 0.5358, 0.8746, 0.5337, 0.8944, 0.6231, 0.876, 0.6564, 0.8581, 0.6514, 0.8629, 0.6366, 0.8746, 0.5337, 0.8762, 0.5358, 0.8372, 0.5363, 0.8372, 0.5335, 0.8629, 0.6366, 0.8581, 0.6514, 0.8372, 0.6502, 0.8372, 0.6359, 0.1912, 0.9507, 0.1704, 0.9399, 0.2191, 0.9403, 0.2191, 0.9631, 0.8715, 0.6081, 0.8629, 0.6366, 0.8372, 0.6359, 0.8372, 0.6086, 0.8751, 0.595, 0.8715, 0.6081, 0.8372, 0.6086, 0.8372, 0.5959, 0.8788, 0.5763, 0.8751, 0.595, 0.8372, 0.5959, 0.8372, 0.5772, 0.8777, 0.5544, 0.8788, 0.5763, 0.8372, 0.5772, 0.8372, 0.5568, 0.13, 0.03137, 0.1274, 0.05373, 0.112, 0.05222, 0.112, 0.03095, 0.8762, 0.5358, 0.8777, 0.5544, 0.8372, 0.5568, 0.8372, 0.5363, 0.8581, 0.6514, 0.8526, 0.6618, 0.8372, 0.6605, 0.8372, 0.6502, 0.6847, 0.07627, 0.6865, 0.1191, 0.6585, 0.1186, 0.6572, 0.07595, 0.3375, 0.1292, 0.3537, 0.1654, 0.3392, 0.1649, 0.3175, 0.1252, 0.6813, 0.0332, 0.6847, 0.07627, 0.6572, 0.07595, 0.6517, 0.03896, 0.713, 0.2706, 0.72, 0.2978, 0.7093, 0.2994, 0.6984, 0.2724, 0.6829, 0.02738, 0.6813, 0.0332, 0.6517, 0.03896, 0.6545, 0.03372, 0.7083, 0.2356, 0.713, 0.2706, 0.6984, 0.2724, 0.6913, 0.2364, 0.4967, 0.9326, 0.483, 0.9435, 0.4662, 0.9401, 0.4917, 0.9324, 0.6972, 0.1808, 0.7083, 0.2356, 0.6913, 0.2364, 0.6739, 0.1813, 0.6917, 0.1557, 0.6972, 0.1808, 0.6739, 0.1813, 0.6659, 0.1556, 0.6865, 0.1191, 0.6917, 0.1557, 0.6659, 0.1556, 0.6585, 0.1186, 0.6572, 0.07595, 0.6585, 0.1186, 0.6338, 0.1199, 0.6318, 0.08064, 0.3175, 0.1252, 0.3392, 0.1649, 0.2955, 0.1654, 0.2869, 0.0978, 0.6517, 0.03896, 0.6572, 0.07595, 0.6318, 0.08064, 0.6299, 0.0368, 0.6984, 0.2724, 0.7093, 0.2994, 0.6868, 0.2993, 0.6644, 0.2846, 0.6545, 0.03372, 0.6517, 0.03896, 0.6299, 0.0368, 0.6319, 0.03217, 0.6913, 0.2364, 0.6984, 0.2724, 0.6644, 0.2846, 0.627, 0.2145, 0.4917, 0.9324, 0.4662, 0.9401, 0.4436, 0.9431, 0.4875, 0.9299, 0.6739, 0.1813, 0.6913, 0.2364, 0.627, 0.2145, 0.638, 0.1836, 0.6659, 0.1556, 0.6739, 0.1813, 0.638, 0.1836, 0.6346, 0.1519, 0.6585, 0.1186, 0.6659, 0.1556, 0.6346, 0.1519, 0.6338, 0.1199, 0.4068, 0.9358, 0.4049, 0.9203, 0.4417, 0.9302, 0.4436, 0.9431, 0.9555, 0.8349, 0.9593, 0.8138, 0.9926, 0.8049, 0.9555, 0.8349, 0.9926, 0.8049, 0.9963, 0.8095, 0.9555, 0.8349, 0.9963, 0.8095, 0.9824, 0.8349, 0.9555, 0.8349, 0.928, 0.8349, 0.9242, 0.8269, 0.9214, 0.8187, 0.9206, 0.8141, 0.9555, 0.8349, 0.9206, 0.8141, 0.9206, 0.8094, 0.6338, 0.1199, 0.6346, 0.1519, 0.569, 0.1625, 0.5658, 0.1223, 0.6318, 0.08064, 0.6338, 0.1199, 0.5658, 0.1223, 0.5649, 0.07181, 0.2869, 0.0978, 0.2955, 0.1654, 0.2568, 0.168, 0.2428, 0.1385, 0.6299, 0.0368, 0.6318, 0.08064, 0.5649, 0.07181, 0.5707, 0.02436, 0.6644, 0.2846, 0.6868, 0.2993, 0.684, 0.3325, 0.662, 0.3263, 0.6319, 0.03217, 0.6299, 0.0368, 0.5707, 0.02436, 0.5766, 0.02232, 0.7494, 0.7076, 0.7758, 0.6958, 0.7721, 0.7073, 0.7512, 0.7141, 0.4436, 0.9431, 0.4417, 0.9302, 0.488, 0.9205, 0.4875, 0.9299, 0.638, 0.1836, 0.627, 0.2145, 0.5705, 0.2016, 0.5704, 0.1802, 0.9555, 0.8349, 0.9206, 0.8094, 0.9593, 0.8138, 0.6346, 0.1519, 0.638, 0.1836, 0.5704, 0.1802, 0.569, 0.1625, 0.2837, 0.259, 0.2955, 0.1654, 0.3392, 0.1649, 0.3376, 0.2657, 0.2425, 0.2422, 0.2568, 0.168, 0.2955, 0.1654, 0.2837, 0.259, 0.1437, 0.0851, 0.1419, 0.05509, 0.155, 0.05735, 0.1573, 0.08148, 0.1277, 0.08748, 0.1274, 0.05373, 0.1419, 0.05509, 0.1437, 0.0851, 0.112, 0.08896, 0.112, 0.05222, 0.1274, 0.05373, 0.1277, 0.08748, 0.845, 0.7154, 0.8547, 0.7492, 0.8483, 0.7537, 0.8334, 0.7304, 0.8134, 0.6948, 0.8311, 0.7022, 0.8202, 0.719, 0.8039, 0.7121, 0.7758, 0.6958, 0.8134, 0.6948, 0.8039, 0.7121, 0.7721, 0.7073, 0.8547, 0.7492, 0.862, 0.7679, 0.856, 0.7712, 0.8483, 0.7537, 0.8483, 0.7537, 0.856, 0.7712, 0.8394, 0.7833, 0.8329, 0.7704, 0.7512, 0.7141, 0.7721, 0.7073, 0.7658, 0.734, 0.75, 0.7343, 0.8202, 0.719, 0.8334, 0.7304, 0.8165, 0.7519, 0.8052, 0.7446, 0.8039, 0.7121, 0.8202, 0.719, 0.8052, 0.7446, 0.7929, 0.7392, 0.7721, 0.7073, 0.8039, 0.7121, 0.7929, 0.7392, 0.7658, 0.734, 0.8334, 0.7304, 0.8483, 0.7537, 0.8329, 0.7704, 0.8165, 0.7519, 0.7929, 0.7392, 0.8052, 0.7446, 0.7878, 0.7698, 0.7785, 0.7665, 0.8165, 0.7519, 0.8329, 0.7704, 0.8137, 0.7916, 0.7997, 0.7762, 0.7658, 0.734, 0.7929, 0.7392, 0.7785, 0.7665, 0.7587, 0.7635, 0.8329, 0.7704, 0.8394, 0.7833, 0.821, 0.8064, 0.8137, 0.7916, 0.75, 0.7343, 0.7658, 0.734, 0.7587, 0.7635, 0.7457, 0.7641, 0.8052, 0.7446, 0.8165, 0.7519, 0.7997, 0.7762, 0.7878, 0.7698, 0.8137, 0.7916, 0.821, 0.8064, 0.8025, 0.8238, 0.7958, 0.8163, 0.7997, 0.7762, 0.8137, 0.7916, 0.7958, 0.8163, 0.7813, 0.8013, 0.7618, 0.984, 0.7523, 0.9813, 0.7509, 0.9584, 0.7621, 0.961, 0.8013, 0.9863, 0.7618, 0.984, 0.7667, 0.9764, 0.7993, 0.9783, 0.7674, 0.9406, 0.8058, 0.9425, 0.8007, 0.9483, 0.7701, 0.947, 0.8245, 0.9588, 0.8052, 0.9637, 0.8058, 0.9425, 0.824, 0.9326, 0.7621, 0.961, 0.7509, 0.9584, 0.752, 0.9374, 0.7674, 0.9406, 0.7621, 0.961, 0.7674, 0.9406, 0.7701, 0.947, 0.7681, 0.9615, 0.7319, 0.9384, 0.6893, 0.9369, 0.6904, 0.9214, 0.7327, 0.9234, 0.8058, 0.9425, 0.8052, 0.9637, 0.7978, 0.9639, 0.8007, 0.9483, 0.7618, 0.984, 0.7621, 0.961, 0.7681, 0.9615, 0.7667, 0.9764, 0.8052, 0.9637, 0.8013, 0.9863, 0.7993, 0.9783, 0.7978, 0.9639, 0.7978, 0.9639, 0.7681, 0.9615, 0.7701, 0.947, 0.8007, 0.9483, 0.7993, 0.9783, 0.7667, 0.9764, 0.7681, 0.9615, 0.7978, 0.9639, 0.1484, 0.942, 0.1436, 0.9606, 0.08574, 0.9694, 0.08108, 0.9534, 0.1436, 0.9606, 0.1484, 0.942, 0.1876, 0.9555, 0.1823, 0.9663, 0.1682, 0.9651, 0.9926, 0.8049, 0.9593, 0.8138, 0.9206, 0.8094, 0.9287, 0.8053, 0.9905, 0.7936, 0.9294, 0.5222, 0.9266, 0.504, 0.9274, 0.5025, 0.9306, 0.5225, 0.9266, 0.504, 0.9224, 0.4955, 0.9234, 0.4936, 0.9274, 0.5025, 0.919, 0.7722, 0.9178, 0.7278, 0.919, 0.7257, 0.9211, 0.7728, 0.9178, 0.7278, 0.895, 0.7209, 0.8958, 0.7192, 0.919, 0.7257, 0.9234, 0.5568, 0.9294, 0.5222, 0.9306, 0.5225, 0.9243, 0.5591, 0.895, 0.7209, 0.871, 0.7261, 0.8703, 0.7241, 0.8958, 0.7192, 0.9211, 0.7728, 0.919, 0.7257, 0.9373, 0.7294, 0.9392, 0.772, 0.919, 0.7257, 0.8958, 0.7192, 0.896, 0.7043, 0.9219, 0.7094, 0.8958, 0.7192, 0.8703, 0.7241, 0.8733, 0.7042, 0.896, 0.7043, 0.9306, 0.5225, 0.9274, 0.5025, 0.9424, 0.5, 0.9457, 0.5212, 0.9243, 0.5591, 0.9306, 0.5225, 0.9457, 0.5212, 0.9413, 0.5608, 0.9274, 0.5025, 0.9234, 0.4936, 0.941, 0.4913, 0.9424, 0.5, 0.9457, 0.5212, 0.9424, 0.5, 0.9504, 0.4994, 0.9535, 0.5205, 0.9413, 0.5608, 0.9457, 0.5212, 0.9535, 0.5205, 0.9493, 0.5575, 0.9424, 0.5, 0.941, 0.4913, 0.9493, 0.4905, 0.9504, 0.4994, 0.9392, 0.772, 0.9373, 0.7294, 0.9452, 0.7308, 0.9474, 0.7732, 0.9219, 0.7094, 0.896, 0.7043, 0.8973, 0.6949, 0.926, 0.7036, 0.896, 0.7043, 0.8733, 0.7042, 0.8689, 0.6968, 0.8973, 0.6949, 0.9474, 0.7732, 0.9452, 0.7308, 0.955, 0.7261, 0.9602, 0.7737, 0.926, 0.7036, 0.8973, 0.6949, 0.9, 0.6904, 0.9227, 0.6947, 0.8973, 0.6949, 0.8689, 0.6968, 0.8703, 0.6877, 0.9, 0.6904, 0.9535, 0.5205, 0.9504, 0.4994, 0.9626, 0.4984, 0.9653, 0.5189, 0.9493, 0.5575, 0.9535, 0.5205, 0.9653, 0.5189, 0.9593, 0.5539, 0.9504, 0.4994, 0.9493, 0.4905, 0.962, 0.4925, 0.9626, 0.4984, 0.9593, 0.5539, 0.9653, 0.5189, 0.9772, 0.518, 0.9693, 0.5635, 0.9626, 0.4984, 0.962, 0.4925, 0.9729, 0.4904, 0.9746, 0.4971, 0.9602, 0.7737, 0.955, 0.7261, 0.9608, 0.7281, 0.9714, 0.7728, 0.9227, 0.6947, 0.9, 0.6904, 0.9, 0.6859, 0.924, 0.6903, 0.9, 0.6904, 0.8703, 0.6877, 0.8777, 0.678, 0.9, 0.6859, 0.9653, 0.5189, 0.9626, 0.4984, 0.9746, 0.4971, 0.9772, 0.518, 0.9693, 0.5635, 0.9772, 0.518, 0.9969, 0.5173, 0.9666, 0.5958, 0.9746, 0.4971, 0.9729, 0.4904, 0.9932, 0.4879, 0.9956, 0.5034, 0.9714, 0.7728, 0.9608, 0.7281, 0.9639, 0.7072, 0.9917, 0.7763, 0.924, 0.6903, 0.9, 0.6859, 0.9133, 0.6596, 0.9242, 0.6761, 0.9, 0.6859, 0.8777, 0.678, 0.8989, 0.6598, 0.9133, 0.6596, 0.9772, 0.518, 0.9746, 0.4971, 0.9956, 0.5034, 0.9969, 0.5173, 0.9917, 0.7763, 0.9639, 0.7072, 0.9708, 0.6747, 0.9955, 0.6772, 0.9242, 0.6761, 0.9133, 0.6596, 0.9167, 0.6498, 0.9315, 0.6547, 0.9133, 0.6596, 0.8989, 0.6598, 0.9033, 0.6448, 0.9167, 0.6498, 0.9851, 0.9396, 0.9881, 0.9573, 0.8531, 0.9595, 0.856, 0.9379, 0.9666, 0.5958, 0.9969, 0.5173, 0.9965, 0.617, 0.9738, 0.6179, 0.9881, 0.9573, 0.9835, 0.977, 0.8551, 0.9811, 0.8531, 0.9595, 0.9738, 0.6179, 0.9965, 0.617, 0.9965, 0.6346, 0.9716, 0.6314, 0.8531, 0.9595, 0.8551, 0.9811, 0.8342, 0.979, 0.8344, 0.9609, 0.9955, 0.6772, 0.9708, 0.6747, 0.9712, 0.6613, 0.9961, 0.661, 0.9315, 0.6547, 0.9167, 0.6498, 0.9192, 0.6445, 0.9308, 0.6454, 0.9167, 0.6498, 0.9033, 0.6448, 0.9108, 0.639, 0.9192, 0.6445, 0.856, 0.9379, 0.8531, 0.9595, 0.8344, 0.9609, 0.8342, 0.9448, 0.9655, 0.645, 0.9716, 0.6314, 0.9965, 0.6346, 0.9969, 0.647, 0.9961, 0.661, 0.9712, 0.6613, 0.8428, 0.8646, 0.829, 0.8571, 0.8267, 0.8198, 0.8455, 0.8198, 0.863, 0.8238, 0.8579, 0.8603, 0.7457, 0.7641, 0.7587, 0.7635, 0.7514, 0.7858, 0.7457, 0.7893, 0.7878, 0.7698, 0.7997, 0.7762, 0.7813, 0.8013, 0.7744, 0.7953, 0.7785, 0.7665, 0.7878, 0.7698, 0.7744, 0.7953, 0.7714, 0.7917, 0.7587, 0.7635, 0.7785, 0.7665, 0.7714, 0.7917, 0.7514, 0.7858, 0.6883, 0.9856, 0.6639, 0.9882, 0.6571, 0.953, 0.6901, 0.9591, 0.8144, 0.9858, 0.8013, 0.9863, 0.8052, 0.9637, 0.8245, 0.9588, 0.7523, 0.9813, 0.7331, 0.9838, 0.7304, 0.9598, 0.7509, 0.9584, 0.7331, 0.9838, 0.6883, 0.9856, 0.6901, 0.9591, 0.7304, 0.9598, 0.7304, 0.9598, 0.6901, 0.9591, 0.6893, 0.9369, 0.7319, 0.9384, 0.6901, 0.9591, 0.6571, 0.953, 0.6619, 0.9212, 0.6893, 0.9369, 0.7509, 0.9584, 0.7304, 0.9598, 0.7319, 0.9384, 0.752, 0.9374, 0.8058, 0.9425, 0.7674, 0.9406, 0.7684, 0.9251, 0.8064, 0.9282, 0.6893, 0.9369, 0.6619, 0.9212, 0.669, 0.9092, 0.6904, 0.9214, 0.824, 0.9326, 0.8058, 0.9425, 0.8064, 0.9282, 0.8245, 0.9211, 0.752, 0.9374, 0.7319, 0.9384, 0.7327, 0.9234, 0.7506, 0.9238, 0.7674, 0.9406, 0.752, 0.9374, 0.7506, 0.9238, 0.7684, 0.9251, 0.3376, 0.2657, 0.3392, 0.1649, 0.3537, 0.1654, 0.3554, 0.266, 0.3554, 0.266, 0.3537, 0.1654, 0.3832, 0.1643, 0.3838, 0.2665, 0.7401, 0.1191, 0.7401, 0.1555, 0.7163, 0.1556, 0.7137, 0.1191, 0.7137, 0.1191, 0.7163, 0.1556, 0.6917, 0.1557, 0.6865, 0.1191, 0.7401, 0.1555, 0.7401, 0.1804, 0.7192, 0.1804, 0.7163, 0.1556, 0.7163, 0.1556, 0.7192, 0.1804, 0.6972, 0.1808, 0.6917, 0.1557, 0.7401, 0.1804, 0.7401, 0.2337, 0.7245, 0.2347, 0.7192, 0.1804, 0.7192, 0.1804, 0.7245, 0.2347, 0.7083, 0.2356, 0.6972, 0.1808, 0.5147, 0.9281, 0.5147, 0.9478, 0.4991, 0.9453, 0.5058, 0.931, 0.5058, 0.931, 0.4991, 0.9453, 0.483, 0.9435, 0.4967, 0.9326, 0.7401, 0.2337, 0.7401, 0.2664, 0.7269, 0.2686, 0.7245, 0.2347, 0.7245, 0.2347, 0.7269, 0.2686, 0.713, 0.2706, 0.7083, 0.2356, 0.7401, 0.02453, 0.7401, 0.03266, 0.7125, 0.03183, 0.7119, 0.02501, 0.7119, 0.02501, 0.7125, 0.03183, 0.6813, 0.0332, 0.6829, 0.02738, 0.7401, 0.2664, 0.7401, 0.2944, 0.7302, 0.2961, 0.7269, 0.2686, 0.7269, 0.2686, 0.7302, 0.2961, 0.72, 0.2978, 0.713, 0.2706, 0.7401, 0.03266, 0.7401, 0.07775, 0.7126, 0.07673, 0.7125, 0.03183, 0.7125, 0.03183, 0.7126, 0.07673, 0.6847, 0.07627, 0.6813, 0.0332, 0.3761, 0.1247, 0.3843, 0.1574, 0.3832, 0.1643, 0.3578, 0.1295, 0.3578, 0.1295, 0.3832, 0.1643, 0.3537, 0.1654, 0.3375, 0.1292, 0.7401, 0.07775, 0.7401, 0.1191, 0.7137, 0.1191, 0.7126, 0.07673, 0.7126, 0.07673, 0.7137, 0.1191, 0.6865, 0.1191, 0.6847, 0.07627, 0.3851, 0.5093, 0.3852, 0.5576, 0.3722, 0.5527, 0.3789, 0.5102, 0.3789, 0.5102, 0.3722, 0.5527, 0.3577, 0.5423, 0.3535, 0.5133, 0.3852, 0.5741, 0.3852, 0.5916, 0.3588, 0.5934, 0.3595, 0.5768, 0.3595, 0.5768, 0.3588, 0.5934, 0.331, 0.607, 0.3309, 0.5788, 0.3852, 0.5916, 0.3852, 0.6275, 0.3608, 0.6303, 0.3588, 0.5934, 0.3588, 0.5934, 0.3608, 0.6303, 0.3346, 0.6323, 0.331, 0.607, 0.3839, 0.2719, 0.3846, 0.3548, 0.3614, 0.3505, 0.3838, 0.2665, 0.3838, 0.2665, 0.3614, 0.3505, 0.3437, 0.3477, 0.3554, 0.266, 0.3852, 0.6275, 0.3853, 0.6753, 0.3633, 0.6789, 0.3608, 0.6303, 0.3608, 0.6303, 0.3633, 0.6789, 0.3399, 0.6813, 0.3346, 0.6323, 0.385, 0.445, 0.385, 0.4722, 0.364, 0.4638, 0.3675, 0.4402, 0.3675, 0.4402, 0.364, 0.4638, 0.3425, 0.4595, 0.3472, 0.4345, 0.3853, 0.6753, 0.3853, 0.7305, 0.3674, 0.7342, 0.3633, 0.6789, 0.3633, 0.6789, 0.3674, 0.7342, 0.3485, 0.7367, 0.3399, 0.6813, 0.385, 0.4722, 0.3851, 0.5063, 0.3699, 0.4902, 0.364, 0.4638, 0.364, 0.4638, 0.3699, 0.4902, 0.3546, 0.489, 0.3425, 0.4595, 0.3851, 0.5063, 0.3851, 0.5093, 0.3789, 0.5102, 0.3699, 0.4902, 0.3699, 0.4902, 0.3789, 0.5102, 0.3535, 0.5133, 0.3546, 0.489, 0.3614, 0.3505, 0.3606, 0.3699, 0.3405, 0.3676, 0.3437, 0.3477, 0.3606, 0.3699, 0.3675, 0.4402, 0.3472, 0.4345, 0.3405, 0.3676, 0.3846, 0.3548, 0.3847, 0.3736, 0.3606, 0.3699, 0.3614, 0.3505, 0.3847, 0.3736, 0.385, 0.445, 0.3675, 0.4402, 0.3606, 0.3699, 0.2527, 0.3344, 0.2621, 0.3726, 0.1688, 0.3252, 0.1826, 0.3084, 0.2621, 0.3726, 0.272, 0.4064, 0.1558, 0.3418, 0.1688, 0.3252, 0.3243, 0.3464, 0.3194, 0.3674, 0.2621, 0.3726, 0.2527, 0.3344, 0.3194, 0.3674, 0.325, 0.429, 0.272, 0.4064, 0.2621, 0.3726, 0.3437, 0.3477, 0.3405, 0.3676, 0.3194, 0.3674, 0.3243, 0.3464, 0.3405, 0.3676, 0.3472, 0.4345, 0.325, 0.429, 0.3194, 0.3674, 0.1354, 0.1164, 0.1368, 0.1234, 0.112, 0.125, 0.112, 0.1182, 0.1368, 0.1234, 0.138, 0.1299, 0.112, 0.1313, 0.112, 0.125, 0.1641, 0.1052, 0.1653, 0.1112, 0.1368, 0.1234, 0.1354, 0.1164, 0.1653, 0.1112, 0.1665, 0.1171, 0.138, 0.1299, 0.1368, 0.1234, 0.173, 0.1017, 0.177, 0.107, 0.1653, 0.1112, 0.1641, 0.1052, 0.177, 0.107, 0.1809, 0.1124, 0.1665, 0.1171, 0.1653, 0.1112, 0.3722, 0.5527, 0.3595, 0.5768, 0.3309, 0.5788, 0.3577, 0.5423, 0.3852, 0.5576, 0.3852, 0.5741, 0.3595, 0.5768, 0.3722, 0.5527, 0.2165, 0.5629, 0.2176, 0.5851, 0.0902, 0.6033, 0.085, 0.5749, 0.3033, 0.5491, 0.2972, 0.5822, 0.2176, 0.5851, 0.2165, 0.5629, 0.3577, 0.5423, 0.3309, 0.5788, 0.2972, 0.5822, 0.3033, 0.5491, 0.1378, 0.1833, 0.1374, 0.1888, 0.112, 0.1887, 0.112, 0.1836, 0.1693, 0.183, 0.1678, 0.1903, 0.1374, 0.1888, 0.1378, 0.1833, 0.2087, 0.1838, 0.2077, 0.1932, 0.1678, 0.1903, 0.1693, 0.183, 0.4991, 0.9453, 0.4918, 0.987, 0.4679, 0.9863, 0.483, 0.9435, 0.5147, 0.9478, 0.5147, 0.988, 0.4918, 0.987, 0.4991, 0.9453, 0.4436, 0.9431, 0.4239, 0.981, 0.3783, 0.9626, 0.4068, 0.9358, 0.4662, 0.9401, 0.4431, 0.9861, 0.4239, 0.981, 0.4436, 0.9431, 0.483, 0.9435, 0.4679, 0.9863, 0.4431, 0.9861, 0.4662, 0.9401, 0.1704, 0.9399, 0.1456, 0.9074, 0.2191, 0.9037, 0.2191, 0.9403, 0.1484, 0.942, 0.1191, 0.9083, 0.1456, 0.9074, 0.1704, 0.9399, 0.08108, 0.9534, 0.0856, 0.9143, 0.1191, 0.9083, 0.1484, 0.942, 0.4417, 0.9302, 0.4049, 0.9203, 0.4106, 0.9017, 0.4453, 0.9085, 0.08574, 0.9694, 0.1436, 0.9606, 0.1421, 0.9826, 0.08803, 0.9894, 0.488, 0.9205, 0.4417, 0.9302, 0.4453, 0.9085, 0.4825, 0.9016, 0.5465, 0.8995, 0.488, 0.9205, 0.4825, 0.9016, 0.5359, 0.8833, 0.1682, 0.9651, 0.1823, 0.9663, 0.1851, 0.9856, 0.1712, 0.9841, 0.1436, 0.9606, 0.1682, 0.9651, 0.1712, 0.9841, 0.1421, 0.9826, 0.04305, 0.1123, 0.05751, 0.1171, 0.05636, 0.1229, 0.03916, 0.1178, 0.0219, 0.2212, 0.05856, 0.2118, 0.06205, 0.2297, 0.03276, 0.2425, 0.01761, 0.2024, 0.05799, 0.1973, 0.05856, 0.2118, 0.0219, 0.2212, 0.01626, 0.1932, 0.05611, 0.1902, 0.05799, 0.1973, 0.01761, 0.2024, 0.01906, 0.1573, 0.05273, 0.1632, 0.05465, 0.183, 0.01522, 0.1837, 0.02909, 0.1325, 0.05337, 0.1413, 0.05273, 0.1632, 0.01906, 0.1573, 0.04943, 0.2635, 0.0702, 0.2496, 0.08162, 0.2723, 0.0709, 0.281, 0.03916, 0.1178, 0.05636, 0.1229, 0.05337, 0.1413, 0.02909, 0.1325, 0.03276, 0.2425, 0.06205, 0.2297, 0.0702, 0.2496, 0.04943, 0.2635, 0.08035, 0.08509, 0.09627, 0.08748, 0.08864, 0.1164, 0.05995, 0.1051, 0.05799, 0.1973, 0.0872, 0.1942, 0.08824, 0.2059, 0.05856, 0.2118, 0.05611, 0.1902, 0.08656, 0.1888, 0.0872, 0.1942, 0.05799, 0.1973, 0.05273, 0.1632, 0.08471, 0.1684, 0.08613, 0.1833, 0.05465, 0.183, 0.05337, 0.1413, 0.08403, 0.1512, 0.08471, 0.1684, 0.05273, 0.1632, 0.0702, 0.2496, 0.09333, 0.2395, 0.09898, 0.2632, 0.08162, 0.2723, 0.05636, 0.1229, 0.08487, 0.136, 0.08403, 0.1512, 0.05337, 0.1413, 0.06205, 0.2297, 0.08999, 0.2214, 0.09333, 0.2395, 0.0702, 0.2496, 0.05751, 0.1171, 0.08594, 0.1299, 0.08487, 0.136, 0.05636, 0.1229, 0.05856, 0.2118, 0.08824, 0.2059, 0.08999, 0.2214, 0.06205, 0.2297, 0.08594, 0.1299, 0.112, 0.1313, 0.112, 0.137, 0.08487, 0.136, 0.08824, 0.2059, 0.112, 0.2048, 0.112, 0.2199, 0.08999, 0.2214, 0.09627, 0.08748, 0.112, 0.08896, 0.112, 0.1182, 0.08864, 0.1164, 0.0872, 0.1942, 0.112, 0.1939, 0.112, 0.2048, 0.08824, 0.2059, 0.08656, 0.1888, 0.112, 0.1887, 0.112, 0.1939, 0.0872, 0.1942, 0.08471, 0.1684, 0.112, 0.1691, 0.112, 0.1836, 0.08613, 0.1833, 0.08403, 0.1512, 0.112, 0.1523, 0.112, 0.1691, 0.08471, 0.1684, 0.09333, 0.2395, 0.112, 0.2379, 0.112, 0.2626, 0.09898, 0.2632, 0.08487, 0.136, 0.112, 0.137, 0.112, 0.1523, 0.08403, 0.1512, 0.08999, 0.2214, 0.112, 0.2199, 0.112, 0.2379, 0.09333, 0.2395, 0.4155, 0.4889, 0.462, 0.4765, 0.4763, 0.524, 0.4167, 0.5132, 0.4222, 0.7367, 0.4423, 0.7386, 0.4199, 0.8051, 0.4081, 0.8033, 0.4275, 0.4593, 0.4534, 0.4534, 0.462, 0.4765, 0.4155, 0.4889, 0.4307, 0.6813, 0.4555, 0.6825, 0.4423, 0.7386, 0.4222, 0.7367, 0.4226, 0.4343, 0.4449, 0.4286, 0.4534, 0.4534, 0.4275, 0.4593, 0.4359, 0.6323, 0.4633, 0.6331, 0.4555, 0.6825, 0.4307, 0.6813, 0.4128, 0.2654, 0.4308, 0.2649, 0.4451, 0.3459, 0.4255, 0.3474, 0.4394, 0.6069, 0.4701, 0.6089, 0.4633, 0.6331, 0.4359, 0.6323, 0.4395, 0.5787, 0.4732, 0.582, 0.4701, 0.6089, 0.4394, 0.6069, 0.4167, 0.5132, 0.4763, 0.524, 0.4671, 0.5489, 0.4126, 0.5422, 0.462, 0.4765, 0.5144, 0.4696, 0.5497, 0.506, 0.4763, 0.524, 0.4423, 0.7386, 0.5011, 0.7616, 0.4578, 0.8216, 0.4199, 0.8051, 0.4534, 0.4534, 0.4919, 0.4434, 0.5144, 0.4696, 0.462, 0.4765, 0.4555, 0.6825, 0.5311, 0.705, 0.5011, 0.7616, 0.4423, 0.7386, 0.4449, 0.4286, 0.4979, 0.4058, 0.4919, 0.4434, 0.4534, 0.4534, 0.4633, 0.6331, 0.5461, 0.6516, 0.5311, 0.705, 0.4555, 0.6825, 0.4308, 0.2649, 0.4853, 0.2575, 0.517, 0.3333, 0.4451, 0.3459, 0.4701, 0.6089, 0.5509, 0.6073, 0.5461, 0.6516, 0.4633, 0.6331, 0.4732, 0.582, 0.553, 0.5848, 0.5509, 0.6073, 0.4701, 0.6089, 0.4763, 0.524, 0.5497, 0.506, 0.554, 0.5625, 0.4671, 0.5489, 0.06669, 0.08146, 0.08035, 0.08509, 0.05995, 0.1051, 0.05102, 0.1016, 0.9858, 0.06454, 0.9813, 0.08024, 0.9554, 0.06382, 0.9813, 0.08024, 0.9693, 0.09938, 0.9554, 0.06382, 0.9693, 0.09938, 0.9549, 0.1034, 0.9554, 0.06382, 0.9662, 0.1568, 0.9777, 0.1685, 0.9515, 0.1843, 0.5497, 0.506, 0.683, 0.4881, 0.6859, 0.5744, 0.554, 0.5625, 0.9777, 0.1685, 0.9819, 0.1843, 0.9515, 0.1843, 0.5144, 0.4696, 0.656, 0.4046, 0.683, 0.4881, 0.5497, 0.506, 0.5011, 0.7616, 0.5566, 0.8084, 0.4875, 0.8508, 0.4578, 0.8216, 0.4919, 0.4434, 0.6268, 0.357, 0.656, 0.4046, 0.5144, 0.4696, 0.5311, 0.705, 0.6166, 0.7537, 0.5566, 0.8084, 0.5011, 0.7616, 0.4979, 0.4058, 0.6146, 0.3405, 0.6268, 0.357, 0.4919, 0.4434, 0.5461, 0.6516, 0.6571, 0.6896, 0.6166, 0.7537, 0.5311, 0.705, 0.4853, 0.2575, 0.527, 0.2402, 0.5876, 0.3069, 0.517, 0.3333, 0.5509, 0.6073, 0.6744, 0.631, 0.6571, 0.6896, 0.5461, 0.6516, 0.553, 0.5848, 0.6807, 0.6028, 0.6744, 0.631, 0.5509, 0.6073, 0.7706, 0.5264, 0.7866, 0.5326, 0.7846, 0.5344, 0.7709, 0.529, 0.655, 0.7171, 0.6637, 0.7326, 0.6514, 0.7419, 0.642, 0.728, 0.7634, 0.6027, 0.7827, 0.6085, 0.78, 0.6231, 0.7615, 0.6128, 0.7638, 0.594, 0.78, 0.5918, 0.7827, 0.6085, 0.7634, 0.6027, 0.7638, 0.5744, 0.7775, 0.5751, 0.78, 0.5918, 0.7638, 0.594, 0.7648, 0.5502, 0.7787, 0.5549, 0.7775, 0.5751, 0.7638, 0.5744, 0.06284, 0.04747, 0.07641, 0.03105, 0.0821, 0.05508, 0.06898, 0.05734, 0.7709, 0.529, 0.7846, 0.5344, 0.7787, 0.5549, 0.7648, 0.5502, 0.8181, 0.3263, 0.838, 0.3633, 0.8111, 0.3622, 0.7961, 0.3325, 0.2506, 0.9555, 0.247, 0.9507, 0.2678, 0.9399, 0.2898, 0.942, 0.7827, 0.6085, 0.8028, 0.6081, 0.8115, 0.6366, 0.78, 0.6231, 0.78, 0.5918, 0.7992, 0.595, 0.8028, 0.6081, 0.7827, 0.6085, 0.7775, 0.5751, 0.7956, 0.5763, 0.7992, 0.595, 0.78, 0.5918, 0.7787, 0.5549, 0.7967, 0.5544, 0.7956, 0.5763, 0.7775, 0.5751, 0.07641, 0.03105, 0.09399, 0.03137, 0.09658, 0.05373, 0.0821, 0.05508, 0.7846, 0.5344, 0.7982, 0.5358, 0.7967, 0.5544, 0.7787, 0.5549, 0.7984, 0.6564, 0.8163, 0.6514, 0.8218, 0.6618, 0.8083, 0.6651, 0.7866, 0.5326, 0.7997, 0.5337, 0.7982, 0.5358, 0.7846, 0.5344, 0.78, 0.6231, 0.8115, 0.6366, 0.8163, 0.6514, 0.7984, 0.6564, 0.7997, 0.5337, 0.8372, 0.5335, 0.8372, 0.5363, 0.7982, 0.5358, 0.8115, 0.6366, 0.8372, 0.6359, 0.8372, 0.6502, 0.8163, 0.6514, 0.247, 0.9507, 0.2191, 0.9631, 0.2191, 0.9403, 0.2678, 0.9399, 0.8028, 0.6081, 0.8372, 0.6086, 0.8372, 0.6359, 0.8115, 0.6366, 0.7992, 0.595, 0.8372, 0.5959, 0.8372, 0.6086, 0.8028, 0.6081, 0.7956, 0.5763, 0.8372, 0.5772, 0.8372, 0.5959, 0.7992, 0.595, 0.7967, 0.5544, 0.8372, 0.5568, 0.8372, 0.5772, 0.7956, 0.5763, 0.09399, 0.03137, 0.112, 0.03095, 0.112, 0.05222, 0.09658, 0.05373, 0.7982, 0.5358, 0.8372, 0.5363, 0.8372, 0.5568, 0.7967, 0.5544, 0.8163, 0.6514, 0.8372, 0.6502, 0.8372, 0.6605, 0.8218, 0.6618, 0.7954, 0.07627, 0.8229, 0.07595, 0.8216, 0.1186, 0.7937, 0.1191, 0.4281, 0.1258, 0.4487, 0.121, 0.4276, 0.1627, 0.4129, 0.1638, 0.7988, 0.0332, 0.8284, 0.03896, 0.8229, 0.07595, 0.7954, 0.07627, 0.7671, 0.2706, 0.7817, 0.2724, 0.7708, 0.2994, 0.7601, 0.2978, 0.7972, 0.02738, 0.8256, 0.03372, 0.8284, 0.03896, 0.7988, 0.0332, 0.7718, 0.2356, 0.7888, 0.2364, 0.7817, 0.2724, 0.7671, 0.2706, 0.5327, 0.9326, 0.5377, 0.9324, 0.5633, 0.9401, 0.5465, 0.9435, 0.7829, 0.1808, 0.8062, 0.1813, 0.7888, 0.2364, 0.7718, 0.2356, 0.7884, 0.1557, 0.8142, 0.1556, 0.8062, 0.1813, 0.7829, 0.1808, 0.7937, 0.1191, 0.8216, 0.1186, 0.8142, 0.1556, 0.7884, 0.1557, 0.8229, 0.07595, 0.8483, 0.08064, 0.8463, 0.1199, 0.8216, 0.1186, 0.4487, 0.121, 0.48, 0.0923, 0.4723, 0.1623, 0.4276, 0.1627, 0.8284, 0.03896, 0.8502, 0.0368, 0.8483, 0.08064, 0.8229, 0.07595, 0.7817, 0.2724, 0.8157, 0.2846, 0.7933, 0.2993, 0.7708, 0.2994, 0.8256, 0.03372, 0.8482, 0.03218, 0.8502, 0.0368, 0.8284, 0.03896, 0.7888, 0.2364, 0.8532, 0.2145, 0.8157, 0.2846, 0.7817, 0.2724, 0.5377, 0.9324, 0.542, 0.9299, 0.5858, 0.9431, 0.5633, 0.9401, 0.8062, 0.1813, 0.8421, 0.1836, 0.8532, 0.2145, 0.7888, 0.2364, 0.8142, 0.1556, 0.8455, 0.1519, 0.8421, 0.1836, 0.8062, 0.1813, 0.8216, 0.1186, 0.8463, 0.1199, 0.8455, 0.1519, 0.8142, 0.1556, 0.6227, 0.9358, 0.5858, 0.9431, 0.5878, 0.9302, 0.6246, 0.9203, 0.9555, 0.8349, 0.9926, 0.8648, 0.9593, 0.856, 0.9555, 0.8349, 0.9963, 0.8602, 0.9926, 0.8648, 0.9555, 0.8349, 0.9824, 0.8349, 0.9963, 0.8602, 0.9555, 0.8349, 0.9206, 0.8557, 0.9214, 0.8511, 0.9242, 0.8428, 0.928, 0.8349, 0.9555, 0.8349, 0.9206, 0.8604, 0.9206, 0.8557, 0.8463, 0.1199, 0.9143, 0.1223, 0.9111, 0.1625, 0.8455, 0.1519, 0.8483, 0.08064, 0.9152, 0.07181, 0.9143, 0.1223, 0.8463, 0.1199, 0.48, 0.0923, 0.5261, 0.1339, 0.512, 0.1645, 0.4723, 0.1623, 0.8502, 0.0368, 0.9094, 0.02436, 0.9152, 0.07181, 0.8483, 0.08064, 0.8157, 0.2846, 0.8181, 0.3263, 0.7961, 0.3325, 0.7933, 0.2993, 0.8482, 0.03218, 0.9035, 0.02232, 0.9094, 0.02436, 0.8502, 0.0368, 0.7269, 0.7266, 0.725, 0.7322, 0.7069, 0.725, 0.7043, 0.7146, 0.5858, 0.9431, 0.542, 0.9299, 0.5415, 0.9205, 0.5878, 0.9302, 0.8421, 0.1836, 0.9097, 0.1802, 0.9096, 0.2016, 0.8532, 0.2145, 0.9555, 0.8349, 0.9593, 0.856, 0.9206, 0.8604, 0.8455, 0.1519, 0.9111, 0.1625, 0.9097, 0.1802, 0.8421, 0.1836, 0.04979, 0.972, 0.04846, 0.9723, 0.04872, 0.9424, 0.0498, 0.9422, 0.4853, 0.2575, 0.4308, 0.2649, 0.4276, 0.1627, 0.4723, 0.1623, 0.527, 0.2402, 0.4853, 0.2575, 0.4723, 0.1623, 0.512, 0.1645, 0.08035, 0.08509, 0.06669, 0.08146, 0.06898, 0.05734, 0.0821, 0.05508, 0.09627, 0.08748, 0.08035, 0.08509, 0.0821, 0.05508, 0.09658, 0.05373, 0.112, 0.08896, 0.09627, 0.08748, 0.09658, 0.05373, 0.112, 0.05222, 0.642, 0.728, 0.6514, 0.7419, 0.6369, 0.7616, 0.6315, 0.7573, 0.6712, 0.7116, 0.6786, 0.7274, 0.6637, 0.7326, 0.655, 0.7171, 0.7043, 0.7146, 0.7069, 0.725, 0.6786, 0.7274, 0.6712, 0.7116, 0.6315, 0.7573, 0.6369, 0.7616, 0.6291, 0.7766, 0.6239, 0.7734, 0.6369, 0.7616, 0.6495, 0.7773, 0.643, 0.7883, 0.6291, 0.7766, 0.725, 0.7322, 0.7249, 0.7502, 0.7109, 0.749, 0.7069, 0.725, 0.6637, 0.7326, 0.6755, 0.756, 0.6651, 0.7619, 0.6514, 0.7419, 0.6786, 0.7274, 0.6867, 0.752, 0.6755, 0.756, 0.6637, 0.7326, 0.7069, 0.725, 0.7109, 0.749, 0.6867, 0.752, 0.6786, 0.7274, 0.6514, 0.7419, 0.6651, 0.7619, 0.6495, 0.7773, 0.6369, 0.7616, 0.6867, 0.752, 0.6978, 0.7769, 0.6894, 0.7794, 0.6755, 0.756, 0.6651, 0.7619, 0.6786, 0.7843, 0.6653, 0.7971, 0.6495, 0.7773, 0.7109, 0.749, 0.7155, 0.7755, 0.6978, 0.7769, 0.6867, 0.752, 0.6495, 0.7773, 0.6653, 0.7971, 0.658, 0.8098, 0.643, 0.7883, 0.7249, 0.7502, 0.7269, 0.7767, 0.7155, 0.7755, 0.7109, 0.749, 0.6755, 0.756, 0.6894, 0.7794, 0.6786, 0.7843, 0.6651, 0.7619, 0.6653, 0.7971, 0.6797, 0.82, 0.6733, 0.8261, 0.658, 0.8098, 0.6786, 0.7843, 0.6933, 0.8075, 0.6797, 0.82, 0.6653, 0.7971, 0.7104, 0.901, 0.7118, 0.8781, 0.7232, 0.8763, 0.7201, 0.8991, 0.6708, 0.9003, 0.6734, 0.8925, 0.7061, 0.8931, 0.7104, 0.901, 0.7081, 0.8573, 0.7049, 0.8635, 0.6744, 0.8625, 0.6696, 0.8563, 0.6498, 0.8711, 0.6523, 0.8451, 0.6696, 0.8563, 0.6686, 0.8775, 0.7118, 0.8781, 0.7081, 0.8573, 0.7236, 0.8553, 0.7232, 0.8763, 0.7118, 0.8781, 0.7058, 0.8781, 0.7049, 0.8635, 0.7081, 0.8573, 0.7436, 0.8578, 0.744, 0.8428, 0.7863, 0.844, 0.7862, 0.8595, 0.6696, 0.8563, 0.6744, 0.8625, 0.676, 0.8783, 0.6686, 0.8775, 0.7104, 0.901, 0.7061, 0.8931, 0.7058, 0.8781, 0.7118, 0.8781, 0.6686, 0.8775, 0.676, 0.8783, 0.6734, 0.8925, 0.6708, 0.9003, 0.676, 0.8783, 0.6744, 0.8625, 0.7049, 0.8635, 0.7058, 0.8781, 0.6734, 0.8925, 0.676, 0.8783, 0.7058, 0.8781, 0.7061, 0.8931, 0.2898, 0.942, 0.3571, 0.9534, 0.3525, 0.9694, 0.2946, 0.9606, 0.2946, 0.9606, 0.27, 0.9651, 0.2559, 0.9663, 0.2506, 0.9555, 0.2898, 0.942, 0.9926, 0.8648, 0.9905, 0.8761, 0.9287, 0.8644, 0.9206, 0.8604, 0.9593, 0.856, 0.9446, 0.249, 0.9436, 0.2493, 0.9464, 0.2319, 0.9471, 0.2332, 0.9471, 0.2332, 0.9464, 0.2319, 0.9499, 0.2242, 0.9507, 0.2259, 0.9537, 0.4658, 0.9518, 0.4664, 0.9537, 0.4255, 0.9547, 0.4273, 0.9547, 0.4273, 0.9537, 0.4255, 0.9738, 0.4199, 0.9745, 0.4213, 0.9498, 0.279, 0.949, 0.281, 0.9436, 0.2493, 0.9446, 0.249, 0.9745, 0.4213, 0.9738, 0.4199, 0.9959, 0.4241, 0.9953, 0.4258, 0.9518, 0.4664, 0.9362, 0.4657, 0.9378, 0.4287, 0.9537, 0.4255, 0.9537, 0.4255, 0.9511, 0.4113, 0.9736, 0.4069, 0.9738, 0.4199, 0.9738, 0.4199, 0.9736, 0.4069, 0.9933, 0.4068, 0.9959, 0.4241, 0.9436, 0.2493, 0.9305, 0.2482, 0.9334, 0.2297, 0.9464, 0.2319, 0.949, 0.281, 0.9343, 0.2825, 0.9305, 0.2482, 0.9436, 0.2493, 0.9464, 0.2319, 0.9334, 0.2297, 0.9346, 0.2222, 0.9499, 0.2242, 0.9305, 0.2482, 0.9237, 0.2476, 0.9264, 0.2292, 0.9334, 0.2297, 0.9343, 0.2825, 0.9274, 0.2796, 0.9237, 0.2476, 0.9305, 0.2482, 0.9334, 0.2297, 0.9264, 0.2292, 0.9274, 0.2215, 0.9346, 0.2222, 0.9362, 0.4657, 0.929, 0.4667, 0.931, 0.4299, 0.9378, 0.4287, 0.9511, 0.4113, 0.9476, 0.4063, 0.9725, 0.3987, 0.9736, 0.4069, 0.9736, 0.4069, 0.9725, 0.3987, 0.9971, 0.4005, 0.9933, 0.4068, 0.929, 0.4667, 0.918, 0.4671, 0.9225, 0.4259, 0.931, 0.4299, 0.9476, 0.4063, 0.9504, 0.3986, 0.9701, 0.3948, 0.9725, 0.3987, 0.9725, 0.3987, 0.9701, 0.3948, 0.9959, 0.3926, 0.9971, 0.4005, 0.9237, 0.2476, 0.9135, 0.2461, 0.9158, 0.2284, 0.9264, 0.2292, 0.9274, 0.2796, 0.9188, 0.2765, 0.9135, 0.2461, 0.9237, 0.2476, 0.9264, 0.2292, 0.9158, 0.2284, 0.9164, 0.2233, 0.9274, 0.2215, 0.9188, 0.2765, 0.91, 0.2849, 0.9032, 0.2454, 0.9135, 0.2461, 0.9158, 0.2284, 0.9054, 0.2272, 0.9069, 0.2215, 0.9164, 0.2233, 0.918, 0.4671, 0.9082, 0.4663, 0.9174, 0.4276, 0.9225, 0.4259, 0.9504, 0.3986, 0.9494, 0.3948, 0.9701, 0.391, 0.9701, 0.3948, 0.9701, 0.3948, 0.9701, 0.391, 0.9895, 0.3841, 0.9959, 0.3926, 0.9135, 0.2461, 0.9032, 0.2454, 0.9054, 0.2272, 0.9158, 0.2284, 0.91, 0.2849, 0.9123, 0.3129, 0.8861, 0.2447, 0.9032, 0.2454, 0.9054, 0.2272, 0.8872, 0.2327, 0.8894, 0.2193, 0.9069, 0.2215, 0.9082, 0.4663, 0.8906, 0.4694, 0.9147, 0.4094, 0.9174, 0.4276, 0.9494, 0.3948, 0.9492, 0.3824, 0.9586, 0.3681, 0.9701, 0.391, 0.9701, 0.391, 0.9586, 0.3681, 0.9711, 0.3683, 0.9895, 0.3841, 0.9032, 0.2454, 0.8861, 0.2447, 0.8872, 0.2327, 0.9054, 0.2272, 0.8906, 0.4694, 0.8873, 0.3834, 0.9088, 0.3813, 0.9147, 0.4094, 0.9492, 0.3824, 0.9428, 0.364, 0.9557, 0.3596, 0.9586, 0.3681, 0.9586, 0.3681, 0.9557, 0.3596, 0.9673, 0.3553, 0.9711, 0.3683, 0.985, 0.9225, 0.8559, 0.9225, 0.8533, 0.9008, 0.9883, 0.9048, 0.9123, 0.3129, 0.9062, 0.332, 0.8864, 0.3312, 0.8861, 0.2447, 0.9883, 0.9048, 0.8533, 0.9008, 0.8556, 0.8793, 0.9839, 0.8851, 0.9062, 0.332, 0.908, 0.3437, 0.8864, 0.3465, 0.8864, 0.3312, 0.8533, 0.9008, 0.8346, 0.8992, 0.8346, 0.8811, 0.8556, 0.8793, 0.8873, 0.3834, 0.8868, 0.3694, 0.9084, 0.3697, 0.9088, 0.3813, 0.9428, 0.364, 0.9434, 0.3558, 0.9535, 0.3551, 0.9557, 0.3596, 0.9557, 0.3596, 0.9535, 0.3551, 0.9608, 0.3503, 0.9673, 0.3553, 0.8559, 0.9225, 0.8342, 0.9153, 0.8346, 0.8992, 0.8533, 0.9008, 0.9133, 0.3555, 0.9084, 0.3697, 0.8868, 0.3694, 0.8861, 0.3573, 0.8864, 0.3465, 0.908, 0.3437, 0.8882, 0.8636, 0.8738, 0.8573, 0.8738, 0.8204, 0.8918, 0.8189, 0.9104, 0.8215, 0.9029, 0.8581, 0.7269, 0.7767, 0.7255, 0.799, 0.7206, 0.7956, 0.7155, 0.7755, 0.6894, 0.7794, 0.6998, 0.8026, 0.6933, 0.8075, 0.6786, 0.7843, 0.6978, 0.7769, 0.7027, 0.7996, 0.6998, 0.8026, 0.6894, 0.7794, 0.7155, 0.7755, 0.7206, 0.7956, 0.7027, 0.7996, 0.6978, 0.7769, 0.7836, 0.9082, 0.7838, 0.8817, 0.8171, 0.8781, 0.8077, 0.9127, 0.6578, 0.8988, 0.6498, 0.8711, 0.6686, 0.8775, 0.6708, 0.9003, 0.7201, 0.8991, 0.7232, 0.8763, 0.7435, 0.8793, 0.739, 0.903, 0.739, 0.903, 0.7435, 0.8793, 0.7838, 0.8817, 0.7836, 0.9082, 0.7435, 0.8793, 0.7436, 0.8578, 0.7862, 0.8595, 0.7838, 0.8817, 0.7838, 0.8817, 0.7862, 0.8595, 0.8148, 0.846, 0.8171, 0.8781, 0.7232, 0.8763, 0.7236, 0.8553, 0.7436, 0.8578, 0.7435, 0.8793, 0.6696, 0.8563, 0.6702, 0.842, 0.7083, 0.8418, 0.7081, 0.8573, 0.7862, 0.8595, 0.7863, 0.844, 0.8086, 0.8335, 0.8148, 0.846, 0.6523, 0.8451, 0.6526, 0.8335, 0.6702, 0.842, 0.6696, 0.8563, 0.7236, 0.8553, 0.7261, 0.8418, 0.744, 0.8428, 0.7436, 0.8578, 0.7081, 0.8573, 0.7083, 0.8418, 0.7261, 0.8418, 0.7236, 0.8553, 0.4308, 0.2649, 0.4128, 0.2654, 0.4129, 0.1638, 0.4276, 0.1627, 0.4128, 0.2654, 0.3839, 0.2665, 0.3833, 0.1643, 0.4129, 0.1638, 0.7401, 0.1191, 0.7664, 0.1191, 0.7638, 0.1556, 0.7401, 0.1555, 0.7664, 0.1191, 0.7937, 0.1191, 0.7884, 0.1557, 0.7638, 0.1556, 0.7401, 0.1555, 0.7638, 0.1556, 0.7609, 0.1804, 0.7401, 0.1804, 0.7638, 0.1556, 0.7884, 0.1557, 0.7829, 0.1808, 0.7609, 0.1804, 0.7401, 0.1804, 0.7609, 0.1804, 0.7556, 0.2347, 0.7401, 0.2337, 0.7609, 0.1804, 0.7829, 0.1808, 0.7718, 0.2356, 0.7556, 0.2347, 0.5147, 0.9281, 0.5236, 0.931, 0.5303, 0.9453, 0.5147, 0.9478, 0.5236, 0.931, 0.5327, 0.9326, 0.5465, 0.9435, 0.5303, 0.9453, 0.7401, 0.2337, 0.7556, 0.2347, 0.7532, 0.2686, 0.7401, 0.2664, 0.7556, 0.2347, 0.7718, 0.2356, 0.7671, 0.2706, 0.7532, 0.2686, 0.7401, 0.02453, 0.7682, 0.02501, 0.7676, 0.03183, 0.7401, 0.03266, 0.7682, 0.02501, 0.7972, 0.02738, 0.7988, 0.0332, 0.7676, 0.03183, 0.7401, 0.2664, 0.7532, 0.2686, 0.7499, 0.2961, 0.7401, 0.2944, 0.7532, 0.2686, 0.7671, 0.2706, 0.7601, 0.2978, 0.7499, 0.2961, 0.7401, 0.03266, 0.7676, 0.03183, 0.7675, 0.07673, 0.7401, 0.07775, 0.7676, 0.03183, 0.7988, 0.0332, 0.7954, 0.07627, 0.7675, 0.07673, 0.3761, 0.1247, 0.4067, 0.1267, 0.3833, 0.1643, 0.3843, 0.1574, 0.4067, 0.1267, 0.4281, 0.1258, 0.4129, 0.1638, 0.3833, 0.1643, 0.7401, 0.07775, 0.7675, 0.07673, 0.7664, 0.1191, 0.7401, 0.1191, 0.7675, 0.07673, 0.7954, 0.07627, 0.7937, 0.1191, 0.7664, 0.1191, 0.3851, 0.5093, 0.3913, 0.5102, 0.3981, 0.5526, 0.3852, 0.5576, 0.3913, 0.5102, 0.4167, 0.5132, 0.4126, 0.5422, 0.3981, 0.5526, 0.3852, 0.5741, 0.4109, 0.5768, 0.4117, 0.5934, 0.3852, 0.5916, 0.4109, 0.5768, 0.4395, 0.5787, 0.4394, 0.6069, 0.4117, 0.5934, 0.3852, 0.5916, 0.4117, 0.5934, 0.4097, 0.6302, 0.3852, 0.6275, 0.4117, 0.5934, 0.4394, 0.6069, 0.4359, 0.6323, 0.4097, 0.6302, 0.3839, 0.2719, 0.3839, 0.2665, 0.4078, 0.3503, 0.3846, 0.3548, 0.3839, 0.2665, 0.4128, 0.2654, 0.4255, 0.3474, 0.4078, 0.3503, 0.3852, 0.6275, 0.4097, 0.6302, 0.4073, 0.6789, 0.3853, 0.6753, 0.4097, 0.6302, 0.4359, 0.6323, 0.4307, 0.6813, 0.4073, 0.6789, 0.385, 0.445, 0.4024, 0.4401, 0.406, 0.4637, 0.385, 0.4722, 0.4024, 0.4401, 0.4226, 0.4343, 0.4275, 0.4593, 0.406, 0.4637, 0.3853, 0.6753, 0.4073, 0.6789, 0.4032, 0.7341, 0.3853, 0.7305, 0.4073, 0.6789, 0.4307, 0.6813, 0.4222, 0.7367, 0.4032, 0.7341, 0.385, 0.4722, 0.406, 0.4637, 0.4002, 0.4901, 0.3851, 0.5063, 0.406, 0.4637, 0.4275, 0.4593, 0.4155, 0.4889, 0.4002, 0.4901, 0.3851, 0.5063, 0.4002, 0.4901, 0.3913, 0.5102, 0.3851, 0.5093, 0.4002, 0.4901, 0.4155, 0.4889, 0.4167, 0.5132, 0.3913, 0.5102, 0.4078, 0.3503, 0.4255, 0.3474, 0.4289, 0.3672, 0.4088, 0.3697, 0.4088, 0.3697, 0.4289, 0.3672, 0.4226, 0.4343, 0.4024, 0.4401, 0.3846, 0.3548, 0.4078, 0.3503, 0.4088, 0.3697, 0.3847, 0.3736, 0.3847, 0.3736, 0.4088, 0.3697, 0.4024, 0.4401, 0.385, 0.445, 0.517, 0.3333, 0.5876, 0.3069, 0.6015, 0.3238, 0.5077, 0.3718, 0.5077, 0.3718, 0.6015, 0.3238, 0.6146, 0.3405, 0.4979, 0.4058, 0.4451, 0.3459, 0.517, 0.3333, 0.5077, 0.3718, 0.4501, 0.3669, 0.4501, 0.3669, 0.5077, 0.3718, 0.4979, 0.4058, 0.4449, 0.4286, 0.4255, 0.3474, 0.4451, 0.3459, 0.4501, 0.3669, 0.4289, 0.3672, 0.4289, 0.3672, 0.4501, 0.3669, 0.4449, 0.4286, 0.4226, 0.4343, 0.08864, 0.1164, 0.112, 0.1182, 0.112, 0.125, 0.0872, 0.1233, 0.0872, 0.1233, 0.112, 0.125, 0.112, 0.1313, 0.08594, 0.1299, 0.05995, 0.1051, 0.08864, 0.1164, 0.0872, 0.1233, 0.05872, 0.1112, 0.05872, 0.1112, 0.0872, 0.1233, 0.08594, 0.1299, 0.05751, 0.1171, 0.05102, 0.1016, 0.05995, 0.1051, 0.05872, 0.1112, 0.04703, 0.1069, 0.04703, 0.1069, 0.05872, 0.1112, 0.05751, 0.1171, 0.04305, 0.1123, 0.3981, 0.5526, 0.4126, 0.5422, 0.4395, 0.5787, 0.4109, 0.5768, 0.3852, 0.5576, 0.3981, 0.5526, 0.4109, 0.5768, 0.3852, 0.5741, 0.554, 0.5625, 0.6859, 0.5744, 0.6807, 0.6028, 0.553, 0.5848, 0.4671, 0.5489, 0.554, 0.5625, 0.553, 0.5848, 0.4732, 0.582, 0.4126, 0.5422, 0.4671, 0.5489, 0.4732, 0.582, 0.4395, 0.5787, 0.08613, 0.1833, 0.112, 0.1836, 0.112, 0.1887, 0.08656, 0.1888, 0.05465, 0.183, 0.08613, 0.1833, 0.08656, 0.1888, 0.05611, 0.1902, 0.01522, 0.1837, 0.05465, 0.183, 0.05611, 0.1902, 0.01626, 0.1932, 0.5303, 0.9453, 0.5465, 0.9435, 0.5616, 0.9863, 0.5376, 0.987, 0.5147, 0.9478, 0.5303, 0.9453, 0.5376, 0.987, 0.5147, 0.988, 0.5858, 0.9431, 0.6227, 0.9358, 0.6512, 0.9626, 0.6056, 0.981, 0.5633, 0.9401, 0.5858, 0.9431, 0.6056, 0.981, 0.5863, 0.9861, 0.5465, 0.9435, 0.5633, 0.9401, 0.5863, 0.9861, 0.5616, 0.9863, 0.2678, 0.9399, 0.2191, 0.9403, 0.2191, 0.9037, 0.2926, 0.9074, 0.2898, 0.942, 0.2678, 0.9399, 0.2926, 0.9074, 0.3191, 0.9083, 0.3571, 0.9534, 0.2898, 0.942, 0.3191, 0.9083, 0.3526, 0.9143, 0.5878, 0.9302, 0.5841, 0.9085, 0.6188, 0.9017, 0.6246, 0.9203, 0.3525, 0.9694, 0.3502, 0.9894, 0.2961, 0.9826, 0.2946, 0.9606, 0.5415, 0.9205, 0.547, 0.9016, 0.5841, 0.9085, 0.5878, 0.9302, 0.4829, 0.8995, 0.4935, 0.8833, 0.547, 0.9016, 0.5415, 0.9205, 0.27, 0.9651, 0.267, 0.9841, 0.2531, 0.9856, 0.2559, 0.9663, 0.2946, 0.9606, 0.2961, 0.9826, 0.267, 0.9841, 0.27, 0.9651, 0.9519, 0.1538, 0.9515, 0.1843, 0.9375, 0.1564, 0.9425, 0.155, 0.3853, 0.7305, 0.3853, 0.8013, 0.3674, 0.7342, 0.3674, 0.7342, 0.3853, 0.8013, 0.3626, 0.8033, 0.3485, 0.7367, 0.9519, 0.1538, 0.9613, 0.1553, 0.9662, 0.1568, 0.9515, 0.1843, 0.3853, 0.7305, 0.4032, 0.7341, 0.3853, 0.8013, 0.4032, 0.7341, 0.4222, 0.7367, 0.4081, 0.8033, 0.3853, 0.8013])
me_sphere.materials.append(mat_material_001)
me_sphere.materials.append(mat_material)
me_sphere.use_remesh_preserve_volume = False
me_sphere.use_remesh_preserve_attributes = False
me_sphere.use_mirror_vertex_groups = False
me_sphere.update()
arm_armature_003 = bpy.data.armatures.new('Armature.003')  # bones are not reproduced
arm_armature_002 = bpy.data.armatures.new('Armature.002')  # bones are not reproduced
arm_armature_001 = bpy.data.armatures.new('Armature.001')  # bones are not reproduced
arm_armature = bpy.data.armatures.new('Armature')  # bones are not reproduced

# ---- objects
ob_metarig = bpy.data.objects.new('metarig', arm_armature_003)
ob_obj_firstpirate_000 = bpy.data.objects.new('obj.firstPirate.000', me_sphere)
ob_armature_002 = bpy.data.objects.new('Armature.002', arm_armature_002)
ob_armature_001 = bpy.data.objects.new('Armature.001', arm_armature_001)
ob_armature = bpy.data.objects.new('Armature', arm_armature)
ob_camera = bpy.data.objects.new('Camera', cam_camera)

# ---- transforms, parenting, visibility, modifiers, constraints
ob_metarig.location = (0.0, 0.0, 0.0)
ob_metarig.rotation_mode = 'QUATERNION'
ob_metarig.rotation_quaternion = (1.0, 0.0, 0.0, 0.0)
ob_metarig.show_in_front = True
ob_metarig.lineart.crease_threshold = 0.0
ob_obj_firstpirate_000.parent = ob_metarig
ob_obj_firstpirate_000.location = (0.0, 0.0, 0.0)
ob_obj_firstpirate_000.rotation_mode = 'QUATERNION'
ob_obj_firstpirate_000.rotation_quaternion = (1.0, 0.0, 0.0, 0.0)
ob_obj_firstpirate_000.lineart.crease_threshold = 0.0
_vg = ob_obj_firstpirate_000.vertex_groups.new(name='hips')
_vg = ob_obj_firstpirate_000.vertex_groups.new(name='spine')
_vg = ob_obj_firstpirate_000.vertex_groups.new(name='chest')
_vg = ob_obj_firstpirate_000.vertex_groups.new(name='neck')
_vg = ob_obj_firstpirate_000.vertex_groups.new(name='head')
_vg = ob_obj_firstpirate_000.vertex_groups.new(name='shoulder.L')
_vg = ob_obj_firstpirate_000.vertex_groups.new(name='upper_arm.L')
_vg = ob_obj_firstpirate_000.vertex_groups.new(name='forearm.L')
_vg = ob_obj_firstpirate_000.vertex_groups.new(name='hand.L')
_vg = ob_obj_firstpirate_000.vertex_groups.new(name='palm.01.L')
_vg = ob_obj_firstpirate_000.vertex_groups.new(name='f_index.01.L')
_vg = ob_obj_firstpirate_000.vertex_groups.new(name='f_index.02.L')
_vg = ob_obj_firstpirate_000.vertex_groups.new(name='f_index.03.L')
_vg = ob_obj_firstpirate_000.vertex_groups.new(name='thumb.01.L')
_vg = ob_obj_firstpirate_000.vertex_groups.new(name='thumb.02.L')
_vg = ob_obj_firstpirate_000.vertex_groups.new(name='thumb.03.L')
_vg = ob_obj_firstpirate_000.vertex_groups.new(name='palm.02.L')
_vg = ob_obj_firstpirate_000.vertex_groups.new(name='f_middle.01.L')
_vg = ob_obj_firstpirate_000.vertex_groups.new(name='f_middle.02.L')
_vg = ob_obj_firstpirate_000.vertex_groups.new(name='f_middle.03.L')
_vg = ob_obj_firstpirate_000.vertex_groups.new(name='palm.03.L')
_vg = ob_obj_firstpirate_000.vertex_groups.new(name='f_ring.01.L')
_vg = ob_obj_firstpirate_000.vertex_groups.new(name='f_ring.02.L')
_vg = ob_obj_firstpirate_000.vertex_groups.new(name='f_ring.03.L')
_vg = ob_obj_firstpirate_000.vertex_groups.new(name='palm.04.L')
_vg = ob_obj_firstpirate_000.vertex_groups.new(name='f_pinky.01.L')
_vg = ob_obj_firstpirate_000.vertex_groups.new(name='f_pinky.02.L')
_vg = ob_obj_firstpirate_000.vertex_groups.new(name='f_pinky.03.L')
_vg = ob_obj_firstpirate_000.vertex_groups.new(name='shoulder.R')
_vg = ob_obj_firstpirate_000.vertex_groups.new(name='upper_arm.R')
_vg = ob_obj_firstpirate_000.vertex_groups.new(name='forearm.R')
_vg = ob_obj_firstpirate_000.vertex_groups.new(name='hand.R')
_vg = ob_obj_firstpirate_000.vertex_groups.new(name='palm.01.R')
_vg = ob_obj_firstpirate_000.vertex_groups.new(name='f_index.01.R')
_vg = ob_obj_firstpirate_000.vertex_groups.new(name='f_index.02.R')
_vg = ob_obj_firstpirate_000.vertex_groups.new(name='f_index.03.R')
_vg = ob_obj_firstpirate_000.vertex_groups.new(name='thumb.01.R')
_vg = ob_obj_firstpirate_000.vertex_groups.new(name='thumb.02.R')
_vg = ob_obj_firstpirate_000.vertex_groups.new(name='thumb.03.R')
_vg = ob_obj_firstpirate_000.vertex_groups.new(name='palm.02.R')
_vg = ob_obj_firstpirate_000.vertex_groups.new(name='f_middle.01.R')
_vg = ob_obj_firstpirate_000.vertex_groups.new(name='f_middle.02.R')
_vg = ob_obj_firstpirate_000.vertex_groups.new(name='f_middle.03.R')
_vg = ob_obj_firstpirate_000.vertex_groups.new(name='palm.03.R')
_vg = ob_obj_firstpirate_000.vertex_groups.new(name='f_ring.01.R')
_vg = ob_obj_firstpirate_000.vertex_groups.new(name='f_ring.02.R')
_vg = ob_obj_firstpirate_000.vertex_groups.new(name='f_ring.03.R')
_vg = ob_obj_firstpirate_000.vertex_groups.new(name='palm.04.R')
_vg = ob_obj_firstpirate_000.vertex_groups.new(name='f_pinky.01.R')
_vg = ob_obj_firstpirate_000.vertex_groups.new(name='f_pinky.02.R')
_vg = ob_obj_firstpirate_000.vertex_groups.new(name='f_pinky.03.R')
_vg = ob_obj_firstpirate_000.vertex_groups.new(name='thigh.L')
_vg = ob_obj_firstpirate_000.vertex_groups.new(name='shin.L')
_vg = ob_obj_firstpirate_000.vertex_groups.new(name='foot.L')
_vg = ob_obj_firstpirate_000.vertex_groups.new(name='toe.L')
_vg = ob_obj_firstpirate_000.vertex_groups.new(name='heel.L')
_vg = ob_obj_firstpirate_000.vertex_groups.new(name='heel.02.L')
_vg = ob_obj_firstpirate_000.vertex_groups.new(name='thigh.R')
_vg = ob_obj_firstpirate_000.vertex_groups.new(name='shin.R')
_vg = ob_obj_firstpirate_000.vertex_groups.new(name='foot.R')
_vg = ob_obj_firstpirate_000.vertex_groups.new(name='toe.R')
_vg = ob_obj_firstpirate_000.vertex_groups.new(name='heel.R')
_vg = ob_obj_firstpirate_000.vertex_groups.new(name='heel.02.R')
ob_armature_002.location = (0.0, 0.0, 0.0)
ob_armature_002.lineart.crease_threshold = 0.0
ob_armature_001.location = (0.0, 0.0, 0.0)
ob_armature_001.lineart.crease_threshold = 0.0
ob_armature.location = (0.0, 0.0, 0.0)
ob_armature.lineart.crease_threshold = 0.0
ob_camera.location = (7.481, -6.508, 5.344)
ob_camera.rotation_euler = (1.109, 0.01082, 0.8149)
ob_camera.lock_rotations_4d = False
ob_camera.empty_display_type = 'ARROWS'
ob_camera.color = (0.0, 0.0, 0.0, 0.0)
ob_camera.display_type = 'WIRE'
ob_camera.lineart.crease_threshold = 0.0

# ---- collection membership
col_collection_1.objects.link(ob_metarig)
col_collection_1.objects.link(ob_obj_firstpirate_000)
col_collection_1.objects.link(ob_armature_002)
col_collection_1.objects.link(ob_armature_001)
col_collection_1.objects.link(ob_armature)
col_collection_1.objects.link(ob_camera)

# ---- scene / render settings (as saved in the file)
scene.camera = ob_camera
scene.frame_start = 1; scene.frame_end = 250; scene.frame_set(10)
scene.render.engine = 'BLENDER_EEVEE_NEXT'
scene.render.image_settings.color_mode = 'RGB'
scene.render.image_settings.compression = 90
scene.render.resolution_percentage = 50
scene.render.dither_intensity = 0.0
scene.cycles.use_denoising = False
scene.cycles.samples = 10
scene.cycles.sampling_pattern = 'TABULATED_SOBOL'
scene.cycles.light_sampling_threshold = 0.0
scene.cycles.use_adaptive_sampling = False
scene.cycles.use_light_tree = False
scene.cycles.blur_glossy = 0.0
scene.cycles.volume_bounces = 1
scene.cycles.pixel_filter_type = 'GAUSSIAN'
scene.cycles.sample_clamp_indirect = 0.0
scene.view_settings.view_transform = 'Standard'
bpy.context.view_layer.update()

# ---- added for rendering (the .blend has no usable light): sun
light_auto_sun = bpy.data.lights.new('AutoSun', 'SUN')
light_auto_sun.energy = 3.0
light_auto_sun.angle = 0.0523599
ob_auto_sun = bpy.data.objects.new('AutoSun', light_auto_sun)
scene.collection.objects.link(ob_auto_sun)
ob_auto_sun.rotation_euler = (0.872665, 0.174533, 0.523599)
bpy.context.view_layer.update()
